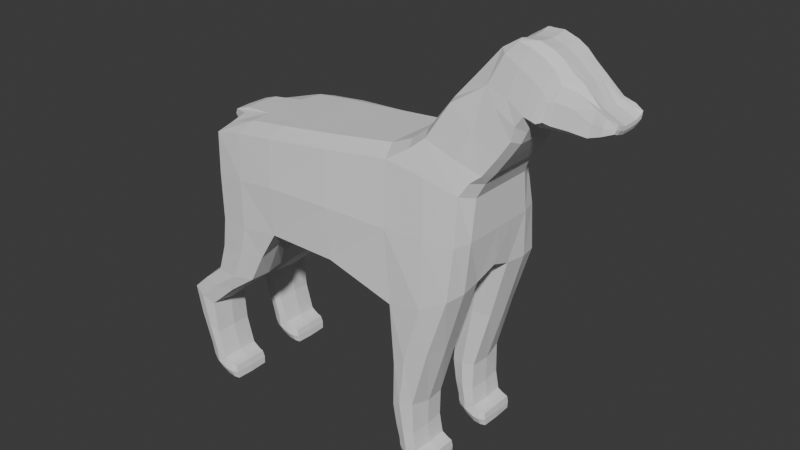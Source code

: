 # Source: dog2.blend  (saved by Blender 4.4.32; exported with 4.5.12 LTS)
import bpy
from mathutils import Matrix  # noqa: F401  (used for matrix-valued properties, if any)

bpy.ops.wm.read_factory_settings(use_empty=True)
scene = bpy.context.scene
scene.name = 'Scene'

# ---- collections
col_collection = bpy.data.collections.new('Collection'); scene.collection.children.link(col_collection)

# ---- world
world_world = bpy.data.worlds.new('World'); scene.world = world_world
world_world.use_nodes = True; world_world.node_tree.nodes.clear()
_N = world_world.node_tree.nodes; _L = world_world.node_tree.links
n0 = _N.new('ShaderNodeOutputWorld'); n0.name = 'World Output'; n0.location = (300, 300)
n1 = _N.new('ShaderNodeBackground'); n1.name = 'Background'; n1.location = (10, 300)
n1.inputs[0].default_value = (0.05088, 0.05088, 0.05088, 1.0)
_L.new(n1.outputs[0], n0.inputs[0])
n0.is_active_output = True
world_world.color = (0.05088, 0.05088, 0.05088)
world_world.sun_shadow_jitter_overblur = 0.0

# ---- meshes
me_plane = bpy.data.meshes.new('Plane')
me_plane.from_pydata([(1.258, 0.1201, 0.8866), (1.258, -0.1262, 0.8866), (0.6616, 0.1201, 1.077), (0.6616, -0.1262, 1.077), (0.716, 0.3542, 1.048), (1.218, 0.3504, 0.8978), (0.716, -0.3602, 1.048), (1.218, -0.3565, 0.8978), (0.9308, -0.2296, -1.703), (0.9308, 0.2316, -1.703), (1.967, 0.06586, 1.49), (1.967, -0.07754, 1.49), (1.753, -0.08353, 1.717), (1.753, 0.07351, 1.718), (0.6626, -0.2296, -1.606), (0.6626, 0.2316, -1.606), (0.8209, 0.2231, -1.703), (0.8209, -0.221, -1.703), (1.14, 0.15, 0.6875), (1.14, -0.1529, 0.6875), (1.928, -0.07901, 1.283), (1.928, 0.06743, 1.283), (-0.9794, -0.2215, -0.6192), (-0.9794, 0.2226, -0.6192), (-0.6917, 0.1915, 0.08572), (-0.6917, -0.2012, 0.08572), (2.107, -0.07694, 1.356), (2.107, 0.06518, 1.356), (2.121, 0.06485, 1.418), (2.121, -0.07661, 1.418), (-1.38, 0.2175, -0.6583), (-1.38, -0.2163, -0.6583), (0.6528, 0.2231, -1.497), (0.6528, -0.221, -1.497), (1.61, -0.08643, 1.827), (1.61, 0.07704, 1.827), (-1.26, -0.2296, -1.777), (-1.26, 0.2316, -1.777), (-1.28, 0.2316, -1.655), (-1.28, -0.2296, -1.655), (0.7959, -0.221, -1.151), (0.7959, 0.2231, -1.151), (1.097, 0.1951, -0.05803), (1.097, -0.1928, -0.05803), (0.5712, -0.1918, -0.04991), (0.5712, 0.2009, -0.04991), (0.59, 0.2234, -1.175), (0.59, -0.2207, -1.175), (1.357, -0.09181, 1.854), (1.357, 0.08333, 1.854), (1.048, 0.09646, 1.587), (1.048, -0.1042, 1.586), (-1.314, -0.2215, 0.6948), (-1.314, 0.2226, 0.6948), (-1.3, 0.1912, 0.08157), (-1.3, -0.2015, 0.08157), (-1.54, -0.2296, -1.695), (-1.54, 0.2316, -1.695), (-1.377, 0.2231, -1.77), (-1.377, -0.221, -1.77), (1.438, -0.1135, 1.154), (1.438, 0.106, 1.154), (1.513, 0.105, 1.296), (1.513, -0.1127, 1.296), (0.3653, -0.1529, 0.9079), (0.3653, 0.15, 0.9079), (-0.6868, 0.1942, 0.7895), (-0.6868, -0.1925, 0.7895), (-1.405, -0.2159, -1.61), (-1.405, 0.2179, -1.61), (-1.5, 0.2145, -1.067), (-1.5, -0.2125, -1.067), (1.584, -0.1121, 1.284), (1.584, 0.1044, 1.284), (1.679, 0.08967, 1.283), (1.679, -0.09893, 1.282), (-1.732, -0.221, -0.9761), (-1.732, 0.2231, -0.9761), (-1.576, 0.2179, -1.508), (-1.576, -0.2159, -1.508), (0.924, -0.2296, -1.586), (0.924, 0.2316, -1.586), (0.8198, 0.2179, -1.553), (0.8198, -0.2159, -1.553), (0.9308, 0.5557, -1.703), (0.924, 0.5557, -1.586), (0.8209, 0.5643, -1.703), (0.6626, 0.5557, -1.606), (0.8198, 0.5694, -1.553), (0.6528, 0.5643, -1.497), (0.783, 0.5694, -1.113), (0.5877, 0.5643, -1.196), (1.683, 0.264, 1.368), (1.72, 0.2106, 1.641), (1.961, 0.1699, 1.513), (1.931, 0.2051, 1.344), (2.105, 0.1633, 1.39), (2.12, 0.1495, 1.454), (1.593, 0.3017, 1.371), (1.583, 0.1996, 1.781), (1.497, 0.3012, 1.396), (1.362, 0.1912, 1.86), (1.413, 0.3069, 1.193), (1.165, 0.2589, 1.525), (1.076, 0.4319, 0.7217), (1.083, 0.5551, -0.0831), (-1.26, 0.5557, -1.777), (-1.28, 0.5557, -1.655), (-1.54, 0.5557, -1.695), (-1.377, 0.5643, -1.77), (-1.576, 0.5694, -1.508), (-1.405, 0.5694, -1.61), (-1.732, 0.5643, -0.9761), (-1.5, 0.5729, -1.067), (-1.378, 0.5694, -0.6731), (-0.9772, 0.5643, -0.6378), (-1.276, 0.5557, 0.639), (-1.267, 0.5638, -0.1511), (0.4227, 0.4438, 0.8357), (-0.6845, 0.5551, 0.7295), (0.5556, 0.5669, -0.2861), (-0.6688, 0.569, -0.1068), (0.9308, -0.5537, -1.703), (0.924, -0.5537, -1.586), (0.8209, -0.5623, -1.703), (0.6626, -0.5537, -1.606), (0.8198, -0.5674, -1.553), (0.6528, -0.5623, -1.497), (0.783, -0.5674, -1.113), (0.5877, -0.5623, -1.196), (1.683, -0.2736, 1.364), (1.72, -0.2213, 1.638), (1.967, -0.1838, 1.521), (1.933, -0.2226, 1.33), (2.104, -0.1803, 1.388), (2.119, -0.1668, 1.452), (1.593, -0.3099, 1.367), (1.583, -0.2103, 1.778), (1.497, -0.3095, 1.393), (1.362, -0.2014, 1.857), (1.413, -0.3146, 1.192), (1.165, -0.2676, 1.522), (1.076, -0.4351, 0.7217), (1.083, -0.5534, -0.0831), (-1.26, -0.5537, -1.777), (-1.28, -0.5537, -1.655), (-1.54, -0.5537, -1.695), (-1.377, -0.5623, -1.77), (-1.576, -0.5674, -1.508), (-1.405, -0.5674, -1.61), (-1.732, -0.5623, -0.9761), (-1.5, -0.5708, -1.067), (-1.378, -0.5674, -0.6731), (-0.9772, -0.5623, -0.6378), (-1.276, -0.5537, 0.639), (-1.267, -0.5628, -0.1511), (0.4227, -0.4465, 0.8357), (-0.6845, -0.5534, 0.7295), (0.5556, -0.5647, -0.2861), (-0.6688, -0.5678, -0.1068), (-0.6655, -0.5835, 0.3218), (-0.05798, -0.5579, -0.1206), (0.4672, -0.5246, 0.3126), (-0.1417, -0.5019, 0.7773), (-1.276, -0.5625, 0.2681), (-1.025, -0.5623, 0.6895), (-1.005, -0.588, -0.1394), (-1.181, -0.588, -0.6699), (-1.303, -0.5625, -0.4211), (-0.8415, -0.5625, -0.3805), (-1.626, -0.588, -1.022), (-1.577, -0.5674, -0.8318), (-1.24, -0.5674, -0.8319), (-1.49, -0.588, -1.547), (-1.667, -0.5674, -1.231), (-1.473, -0.5674, -1.37), (-1.464, -0.5623, -1.733), (-1.554, -0.5623, -1.632), (-1.388, -0.588, -1.705), (-1.267, -0.5623, -1.716), (-1.311, -0.5623, -1.777), (-1.332, -0.5623, -1.649), (1.096, -0.4975, 0.3411), (0.8513, -0.5809, -0.2219), (0.7695, -0.4508, 0.79), (1.679, -0.1949, 1.309), (1.318, -0.3328, 1.043), (0.5994, -0.4011, 0.951), (2.115, -0.1721, 1.42), (2.026, -0.2143, 1.36), (0.6691, -0.588, -1.141), (0.5984, -0.5673, -0.8038), (0.9242, -0.5674, -0.5861), (0.7321, -0.588, -1.523), (0.6197, -0.5623, -1.374), (0.7919, -0.5623, -1.383), (0.736, -0.5623, -1.654), (0.6584, -0.5623, -1.559), (0.821, -0.588, -1.638), (0.9298, -0.5623, -1.645), (0.8831, -0.5623, -1.708), (0.8795, -0.5623, -1.58), (-0.6655, 0.5854, 0.3218), (-0.05798, 0.5596, -0.1206), (0.4672, 0.5243, 0.3126), (-0.1417, 0.5016, 0.7773), (-1.276, 0.564, 0.2681), (-1.025, 0.5643, 0.6895), (-1.005, 0.59, -0.1394), (-1.181, 0.59, -0.6699), (-1.303, 0.564, -0.4211), (-0.8415, 0.564, -0.3805), (-1.626, 0.59, -1.022), (-1.577, 0.5694, -0.8318), (-1.24, 0.5694, -0.8319), (-1.49, 0.59, -1.547), (-1.667, 0.5694, -1.231), (-1.473, 0.5694, -1.37), (-1.464, 0.5643, -1.733), (-1.554, 0.5643, -1.632), (-1.388, 0.59, -1.705), (-1.267, 0.5643, -1.716), (-1.311, 0.5643, -1.777), (-1.332, 0.5643, -1.649), (1.096, 0.497, 0.3411), (0.8513, 0.5826, -0.2219), (0.7695, 0.4477, 0.79), (1.318, 0.3259, 1.044), (0.5994, 0.3966, 0.951), (1.437, 0.3045, 1.309), (1.557, 0.3023, 1.383), (1.804, 0.2336, 1.353), (1.636, 0.2841, 1.387), (0.6691, 0.59, -1.141), (0.5984, 0.5696, -0.8038), (0.9242, 0.5694, -0.5861), (0.7321, 0.59, -1.523), (0.6197, 0.5643, -1.374), (0.7919, 0.5643, -1.383), (0.736, 0.5643, -1.654), (0.6584, 0.5643, -1.559), (0.821, 0.59, -1.638), (0.9298, 0.5643, -1.645), (0.8831, 0.5643, -1.708), (0.8795, 0.5643, -1.58), (0.8301, 0.3937, -1.544), (0.9261, -0.3917, -1.583), (-1.591, 0.3937, -1.523), (-1.749, -0.3917, -0.9687), (1.679, 0.1855, 1.311), (-1.476, 0.3937, -1.071), (-1.396, -0.3917, -1.599), (-0.6868, 0.3875, 0.7895), (0.3653, -0.3044, 0.9079), (1.513, 0.214, 1.323), (1.438, -0.2232, 1.156), (-1.375, 0.3937, -1.779), (-1.543, -0.3917, -1.697), (-1.32, 0.3905, -0.05145), (-1.291, -0.3919, 0.6667), (0.5747, 0.3938, -1.189), (0.5135, -0.3897, -0.1926), (1.12, 0.3875, -0.06693), (0.8101, -0.3917, -1.149), (-1.278, 0.3937, -1.652), (-1.256, -0.3917, -1.78), (0.6411, 0.3937, -1.492), (-1.4, 0.3934, -0.6417), (2.107, -0.1457, 1.373), (-0.6331, 0.3907, -0.04109), (-0.9487, -0.3919, -0.6272), (1.932, -0.1538, 1.306), (1.14, 0.3015, 0.6875), (0.8209, 0.3937, -1.713), (0.6587, -0.3917, -1.605), (0.9336, -0.3917, -1.706), (0.8301, -0.3917, -1.544), (0.9261, 0.3937, -1.583), (-1.591, -0.3917, -1.523), (-1.749, 0.3937, -0.9687), (1.679, -0.004621, 1.278), (1.584, 0.2141, 1.313), (1.584, -0.003857, 1.28), (-1.476, -0.3917, -1.071), (-1.396, 0.3937, -1.599), (-0.6868, -0.3858, 0.7895), (-0.6868, 0.0008395, 0.7895), (0.3653, 0.3015, 0.9079), (0.3653, -0.001463, 0.9079), (1.513, -0.003806, 1.292), (1.438, 0.2157, 1.156), (1.438, -0.003758, 1.154), (-1.375, -0.3917, -1.779), (-1.543, 0.3937, -1.697), (-1.32, -0.3948, -0.05145), (-1.291, -0.005802, 0.1494), (-1.291, 0.3934, 0.6667), (0.5747, -0.3915, -1.189), (0.5135, 0.3956, -0.1926), (0.565, 0.004837, 0.03432), (1.12, -0.3858, -0.06693), (1.109, 0.001164, 0.01371), (0.8101, 0.3937, -1.149), (-1.278, -0.3917, -1.652), (-1.256, 0.3937, -1.78), (0.6411, -0.3917, -1.492), (-1.4, -0.3919, -0.6417), (2.122, -0.139, 1.435), (2.121, -0.005866, 1.417), (2.107, -0.005869, 1.354), (-0.6331, -0.3947, -0.04109), (-0.6733, -0.005477, 0.1397), (-0.9487, 0.3934, -0.6272), (1.928, -0.005788, 1.28), (1.14, -0.3044, 0.6875), (1.14, -0.001463, 0.6875), (0.8209, -0.3917, -1.713), (0.6587, 0.3937, -1.605), (0.9336, 0.3937, -1.706), (-0.05141, -0.1964, 0.07205), (-0.05141, 0.1963, 0.07205), (0.8831, -0.221, -1.708), (0.8831, 0.2231, -1.708), (1.192, -0.1385, 0.8029), (1.192, 0.1339, 0.8029), (0.9298, -0.221, -1.645), (0.9298, 0.2231, -1.645), (-1.24, -0.2159, -0.8319), (-1.24, 0.2179, -0.8319), (1.801, -0.08853, 1.28), (1.801, 0.07806, 1.28), (-1.577, -0.2159, -0.8318), (-1.577, 0.2179, -0.8318), (0.6584, -0.221, -1.559), (0.6584, 0.2231, -1.559), (0.736, -0.221, -1.654), (0.736, 0.2231, -1.654), (1.138, -0.1736, 0.3433), (1.138, 0.173, 0.3433), (2.024, -0.07698, 1.322), (-0.8561, -0.2244, -0.2574), (-0.8561, 0.2196, -0.2574), (0.7919, -0.221, -1.383), (0.7919, 0.2231, -1.383), (-1.332, -0.221, -1.649), (-1.332, 0.2231, -1.649), (2.121, -0.07678, 1.387), (2.121, 0.06501, 1.387), (-1.318, -0.2244, -0.2981), (-1.318, 0.2196, -0.2981), (0.6197, -0.221, -1.374), (0.6197, 0.2231, -1.374), (-1.311, -0.221, -1.777), (-1.311, 0.2231, -1.777), (-1.267, -0.221, -1.716), (-1.267, 0.2231, -1.716), (1.548, -0.1128, 1.295), (1.548, 0.1052, 1.295), (0.9397, -0.2209, -0.62), (0.9397, 0.2232, -0.62), (-1.064, -0.1953, 0.7472), (-1.064, 0.1973, 0.7472), (0.6159, -0.2189, -0.6184), (0.6159, 0.2252, -0.6184), (-1.554, -0.221, -1.632), (-1.554, 0.2231, -1.632), (-1.351, -0.1988, 0.5209), (-1.351, 0.1939, 0.5209), (-1.464, -0.221, -1.733), (-1.464, 0.2231, -1.733), (1.479, -0.1127, 1.235), (1.479, 0.105, 1.235), (-0.148, -0.1736, 0.8465), (-0.148, 0.173, 0.8465), (-1.473, -0.2159, -1.37), (-1.473, 0.2179, -1.37), (1.625, -0.1062, 1.283), (1.625, 0.09782, 1.283), (-1.667, -0.2159, -1.231), (-1.667, 0.2179, -1.231), (0.8795, -0.221, -1.58), (0.8795, 0.2231, -1.58), (0.8678, -0.1673, -0.08488), (0.8678, 0.1739, -0.08488), (0.821, -0.1953, -1.638), (0.821, 0.1973, -1.638), (0.7321, -0.1953, -1.523), (-1.183, 0.197, -0.655), (0.6929, -0.1952, -1.163), (-1.034, 0.1648, 0.06523), (0.6929, 0.1975, -1.163), (0.7321, 0.1973, -1.523), (-1.434, 0.1973, -0.85), (-1.388, 0.1973, -1.705), (-1.49, 0.1973, -1.547), (-1.559, 0.1973, -1.304), (-1.626, 0.1973, -1.022), (-1.034, -0.1764, 0.06523), (-1.434, -0.1953, -0.85), (-1.183, -0.1957, -0.655), (-1.49, -0.1953, -1.547), (-1.388, -0.1953, -1.705), (-1.626, -0.1953, -1.022), (-1.559, -0.1953, -1.304), (1.135, -0.3924, 0.8286), (1.659, 0.2031, 1.73), (1.135, 0.3876, 0.8286), (0.5371, -0.1385, 0.9771), (0.5371, 0.1339, 0.9771), (1.35, -0.119, 1.021), (1.35, 0.1121, 1.021), (1.258, -0.003019, 0.8866), (1.258, -0.2493, 0.8866), (0.6616, -0.003019, 1.077), (0.6616, -0.2473, 1.078), (0.6616, 0.2412, 1.079), (1.258, 0.2433, 0.8866), (0.986, 0.3687, 0.9625), (0.986, -0.3746, 0.9624), (-1.434, -0.588, -0.85), (-1.559, -0.588, -1.304), (0.7139, -0.588, -0.7267), (-1.434, 0.59, -0.85), (-1.559, 0.59, -1.304), (1.697, -0.2613, 1.531), (0.7139, 0.59, -0.7267), (0.8812, 0.4064, 0.8887), (0.8812, -0.411, 0.8887), (2.049, -0.1888, 1.481), (1.95, -0.2079, 1.425), (1.345, -0.289, 1.483), (1.357, 0.1522, 1.87), (1.557, -0.3105, 1.379), (1.529, -0.2597, 1.635), (1.27, -0.3062, 1.394), (1.274, -0.2263, 1.758), (1.513, -0.2218, 1.321), (1.653, 0.2603, 1.519), (0.8604, -0.1169, 1.341), (0.8924, 0.3, 1.344), (1.048, -0.00372, 1.58), (1.345, 0.2801, 1.486), (1.274, 0.2164, 1.761), (1.837, 0.1821, 1.606), (2.049, 0.176, 1.483), (2.115, 0.1581, 1.423), (1.467, 0.1963, 1.836), (1.529, 0.2497, 1.639), (1.061, 0.1855, 1.59), (0.8604, 0.11, 1.341), (1.697, 0.251, 1.535), (1.061, -0.1939, 1.589), (1.749, -0.1526, 1.721), (1.467, -0.2069, 1.833), (1.211, 0.08903, 1.767), (1.498, -0.08846, 1.865), (1.968, 0.1199, 1.509), (1.211, -0.09716, 1.766), (1.357, -0.004014, 1.847), (1.749, 0.1419, 1.723), (0.8924, -0.3078, 1.343), (1.584, -0.222, 1.311), (1.684, 0.07589, 1.78), (1.848, -0.07893, 1.637), (1.653, -0.27, 1.515), (2.05, -0.07626, 1.452), (1.946, 0.1958, 1.43), (1.357, -0.1617, 1.868), (1.607, 0.1434, 1.836), (1.636, -0.2931, 1.383), (1.437, -0.3126, 1.307), (1.61, -0.004506, 1.82), (1.607, -0.1537, 1.834), (1.659, -0.2137, 1.726), (1.837, -0.1937, 1.603), (1.968, -0.1322, 1.508), (1.848, 0.06815, 1.637), (2.05, 0.06447, 1.453), (1.27, 0.2977, 1.396), (1.498, 0.0795, 1.866), (1.804, -0.2443, 1.35), (2.024, 0.06521, 1.322), (1.928, 0.1424, 1.305), (1.753, -0.004858, 1.71), (2.107, 0.1337, 1.374), (1.967, -0.005826, 1.489), (1.684, -0.08553, 1.779), (2.122, 0.1268, 1.436), (2.026, 0.2022, 1.362), (2.024, -0.005879, 1.32), (1.402, -0.2514, 1.704), (2.037, 0.1947, 1.424), (-1.088, 0.1937, -0.2685), (-1.323, 0.3918, 0.3493), (1.105, 0.327, 1.195), (1.61, -0.2656, 1.583), (1.824, -0.2302, 1.504), (-1.323, -0.3935, 0.3493), (-1.475, 0.59, -1.669), (1.402, 0.2413, 1.708), (0.7784, -0.1941, -0.6139), (1.847, 0.1312, 1.647), (0.8813, -0.1953, -1.644), (-0.814, 0.3918, -0.3159), (0.7058, -0.1953, -1.379), (-1.346, 0.3918, -0.3626), (-1.321, -0.1953, -1.713), (-1.475, -0.588, -1.669), (-1.071, -0.588, -0.4101), (-0.05154, -0.3922, -0.05887), (-1.321, -0.588, -1.713), (0.8813, 0.59, -1.644), (0.736, -0.1953, -1.599), (0.7058, 0.1973, -1.379), (1.192, -0.2748, 0.8029), (0.8214, 0.5197, 0.3262), (-1.321, 0.59, -1.713), (-1.475, -0.1953, -1.669), (0.8214, -0.5202, 0.3262), (-1.01, 0.59, 0.291), (-0.09987, 0.5548, 0.3185), (1.479, 0.2139, 1.25), (2.121, -0.005867, 1.386), (1.211, -0.003864, 1.759), (-1.01, -0.588, 0.291), (0.6067, -0.3917, -1.374), (0.8048, -0.3917, -1.384), (1.105, -0.3344, 1.194), (-1.334, 0.3937, -1.639), (-1.071, 0.59, -0.4101), (1.548, -0.2228, 1.322), (1.625, 0.2014, 1.312), (1.219, 0.1653, 1.781), (-1.033, 0.001005, 0.7514), (0.8792, -0.3917, -1.571), (0.8048, 0.3937, -1.384), (-1.346, -0.3935, -0.3626), (0.8833, 0.3937, -1.718), (1.625, -0.2099, 1.31), (-0.814, -0.3935, -0.3159), (1.192, -0.0023, 0.8029), (1.548, -0.003806, 1.291), (-1.46, 0.3937, -1.349), (-1.027, 0.3937, 0.7496), (-1.463, -0.3917, -1.743), (-0.05139, -0.0001575, 0.09178), (-0.148, 0.3464, 0.8465), (0.736, -0.3917, -1.663), (1.138, -0.3469, 0.3433), (1.824, 0.2188, 1.507), (-0.09987, -0.5541, 0.3185), (-0.05154, 0.3931, -0.05887), (0.5371, -0.0023, 0.9771), (0.8812, 0.003485, -0.00515), (1.479, -0.2216, 1.249), (-0.148, -0.3469, 0.8465), (-0.148, -0.000261, 0.8465), (-1.566, 0.3937, -1.627), (-1.46, -0.3917, -1.349), (0.8792, 0.3937, -1.571), (-1.684, 0.3937, -1.25), (1.219, -0.1743, 1.779), (0.736, 0.3937, -1.663), (0.964, 0.3937, -0.6209), (1.138, 0.3464, 0.3433), (0.8813, -0.588, -1.644), (-1.224, 0.3937, -0.8518), (2.037, -0.2072, 1.422), (-1.027, -0.3917, 0.7496), (-1.463, 0.3937, -1.743), (-1.334, -0.3917, -1.639), (1.548, 0.215, 1.324), (0.736, -0.588, -1.599), (0.964, -0.3917, -0.6209), (0.6067, 0.3937, -1.374), (-1.309, -0.3917, -1.787), (0.9372, 0.3937, -1.645), (-1.259, 0.3937, -1.716), (-1.259, -0.3917, -1.716), (-1.684, -0.3917, -1.25), (0.5842, 0.3949, -0.6868), (-1.583, 0.3937, -0.805), (0.5842, -0.3904, -0.6868), (0.8604, -0.003439, 1.339), (0.6467, 0.3937, -1.553), (1.625, -0.004197, 1.279), (1.35, 0.2276, 1.021), (1.138, -0.000261, 0.3433), (2.024, -0.1489, 1.338), (0.6467, -0.3917, -1.553), (-1.309, 0.3937, -1.787), (-1.026, -0.006279, 0.1155), (-1.566, -0.3917, -1.627), (1.61, 0.2558, 1.587), (0.736, 0.59, -1.599), (0.7058, -0.588, -1.379), (0.736, 0.1973, -1.599), (0.8813, 0.1973, -1.644), (-1.088, -0.199, -0.2685), (1.35, -0.2345, 1.021), (0.5371, 0.2702, 0.9771), (-1.475, 0.1973, -1.669), (-1.357, -0.003114, 0.5222), (1.682, 0.1431, 1.789), (0.7784, 0.1986, -0.6139), (-1.321, 0.1973, -1.713), (0.5371, -0.2748, 0.9771), (1.192, 0.2702, 0.8029), (0.7058, 0.59, -1.379), (0.8604, 0.2115, 1.354), (1.848, -0.005265, 1.63), (1.847, -0.1425, 1.646), (0.8833, -0.3917, -1.718), (2.122, 0.13, 1.405), (1.801, -0.00523, 1.276), (1.801, 0.1632, 1.305), (2.05, 0.1223, 1.47), (2.05, -0.005873, 1.451), (1.684, -0.004648, 1.772), (1.682, -0.1535, 1.787), (-1.224, -0.3917, -0.8518), (1.498, -0.00426, 1.858), (-1.583, -0.3917, -0.805), (1.494, 0.1461, 1.876), (0.8604, -0.2189, 1.353), (2.05, -0.1346, 1.469), (2.024, 0.137, 1.339), (1.35, -0.003439, 1.021), (2.122, -0.1421, 1.404), (1.801, -0.1738, 1.304), (0.9372, -0.3917, -1.645), (1.494, -0.1561, 1.875), (1.479, -0.003806, 1.233), (-1.485, 0.0005282, 0.6717), (-1.463, -0.1701, 0.6774), (-1.485, -0.164, 0.6278), (-1.485, 0.16, 0.6278), (-1.463, 0.1711, 0.6774), (-1.336, -0.161, 0.7206), (-1.336, 0.1631, 0.7206), (-1.345, 0.001005, 0.722), (-1.495, -0.00216, 0.628)], [], [(632, 370, 63, 289), (631, 453, 139, 467), (630, 199, 123, 246), (629, 480, 133, 271), (628, 188, 135, 307), (627, 411, 1, 409), (626, 481, 27, 484), (625, 428, 132, 475), (624, 451, 141, 460), (623, 479, 49, 431), (622, 171, 150, 248), (621, 455, 48, 458), (620, 172, 153, 270), (619, 473, 137, 472), (618, 486, 34, 471), (617, 465, 11, 485), (616, 477, 10, 456), (615, 330, 21, 482), (614, 329, 20, 313), (613, 347, 28, 487), (612, 200, 122, 275), (611, 474, 131, 452), (610, 485, 11, 463), (609, 449, 2, 415), (6, 418, 427), (104, 406, 426), (608, 238, 90, 233), (607, 272, 18, 324), (606, 414, 6, 187), (605, 345, 38, 355), (604, 383, 42, 359), (603, 462, 35, 468), (533, 360, 638, 640), (601, 369, 57, 365), (600, 408, 65, 287), (599, 186, 140, 255), (598, 399, 22, 340), (597, 322, 16, 385), (596, 336, 15, 334), (595, 190, 128, 195), (594, 241, 88, 236), (593, 405, 99, 447), (592, 278, 148, 177), (591, 295, 55, 397), (590, 256, 58, 353), (589, 197, 125, 274), (588, 189, 134, 268), (587, 301, 43, 337), (586, 416, 0, 410), (585, 376, 75, 280), (584, 334, 15, 317), (583, 438, 3, 413), (582, 261, 158, 191), (581, 332, 77, 279), (580, 363, 46, 260), (579, 174, 148, 278), (578, 179, 145, 303), (577, 355, 38, 264), (576, 326, 81, 277), (575, 180, 144, 265), (574, 260, 46, 351), (573, 192, 143, 300), (572, 193, 126, 198), (571, 254, 62, 357), (570, 303, 145, 181), (569, 369, 58, 256), (568, 165, 154, 259), (567, 429, 132, 428), (566, 328, 23, 312), (565, 201, 123, 199), (564, 262, 42, 338), (563, 359, 42, 262), (562, 317, 15, 336), (561, 435, 141, 451), (560, 379, 78, 247), (559, 381, 82, 245), (558, 175, 151, 283), (557, 247, 78, 365), (556, 372, 67, 286), (555, 253, 156, 163), (554, 470, 138, 436), (553, 299, 44, 382), (552, 407, 64, 288), (551, 320, 45, 298), (550, 161, 159, 160), (549, 450, 92, 231), (548, 182, 142, 314), (547, 274, 125, 196), (546, 373, 66, 252), (545, 319, 44, 299), (544, 176, 147, 292), (543, 252, 66, 361), (542, 375, 70, 250), (541, 289, 63, 356), (540, 315, 19, 323), (539, 169, 159, 310), (538, 469, 130, 185), (537, 273, 16, 322), (536, 294, 155, 168), (535, 343, 41, 302), (534, 201, 126, 276), (533, 286, 67, 360), (532, 431, 49, 454), (531, 377, 74, 249), (530, 432, 136, 461), (529, 208, 117, 210), (528, 264, 38, 345), (527, 460, 141, 434), (526, 195, 128, 263), (525, 297, 129, 194), (524, 160, 159, 166), (523, 457, 51, 440), (522, 346, 29, 308), (521, 371, 62, 254), (71, 398, 402), (71, 327, 398), (76, 378, 402), (79, 400, 403), (131, 424, 464), (104, 426, 226), (6, 427, 187), (520, 202, 121, 203), (519, 208, 121, 202), (518, 162, 156, 184), (151, 170, 419), (151, 175, 420), (517, 364, 56, 368), (516, 220, 109, 222), (515, 226, 118, 204), (514, 404, 7, 412), (128, 190, 421), (513, 391, 32, 351), (512, 333, 14, 335), (511, 241, 86, 243), (510, 181, 145, 179), (509, 310, 159, 161), (508, 169, 153, 167), (114, 213, 422), (113, 212, 423), (507, 173, 149, 178), (506, 354, 39, 344), (505, 349, 30, 267), (120, 234, 425), (504, 342, 40, 388), (503, 312, 23, 341), (502, 384, 17, 321), (501, 476, 13, 459), (78, 379, 395), (70, 375, 395), (500, 382, 44, 362), (77, 332, 396), (499, 447, 99, 446), (23, 328, 387), (98, 232, 437), (498, 220, 111, 215), (497, 259, 154, 164), (103, 478, 441), (496, 474, 132, 429), (495, 432, 138, 433), (494, 417, 5, 227), (493, 367, 54, 258), (492, 349, 54, 389), (491, 444, 94, 466), (114, 422, 209), (113, 423, 217), (490, 430, 141, 435), (128, 421, 192), (120, 425, 225), (141, 430, 434), (151, 420, 170), (151, 419, 172), (489, 339, 26, 309), (481, 489, 309, 27), (21, 313, 489, 481), (313, 20, 339, 489), (172, 167, 153), (172, 419, 167), (419, 152, 167), (170, 174, 150), (170, 420, 174), (420, 148, 174), (434, 470, 140), (434, 430, 470), (430, 138, 470), (225, 235, 105), (225, 425, 235), (425, 90, 235), (192, 183, 143), (192, 421, 183), (421, 158, 183), (453, 490, 435, 139), (137, 433, 490, 453), (433, 138, 430, 490), (217, 215, 111), (217, 423, 215), (423, 110, 215), (209, 214, 115), (209, 422, 214), (422, 113, 214), (488, 491, 466, 95), (96, 445, 491, 488), (445, 97, 444, 491), (341, 492, 389, 24), (23, 387, 492, 341), (387, 30, 349, 492), (206, 493, 258, 117), (116, 296, 493, 206), (296, 53, 367, 493), (478, 494, 227, 102), (103, 439, 494, 478), (439, 4, 417, 494), (473, 495, 433, 137), (131, 464, 495, 473), (464, 136, 432, 495), (480, 496, 429, 133), (130, 424, 496, 480), (424, 131, 474, 496), (441, 229, 100), (441, 478, 229), (478, 102, 229), (294, 497, 164, 155), (55, 366, 497, 294), (366, 52, 259, 497), (219, 498, 215, 110), (108, 218, 498, 219), (218, 109, 220, 498), (437, 450, 93), (437, 232, 450), (232, 92, 450), (387, 392, 30), (387, 328, 392), (328, 70, 392), (442, 499, 446, 101), (103, 441, 499, 442), (441, 100, 447, 499), (396, 392, 70), (396, 332, 392), (332, 30, 392), (388, 500, 362, 47), (40, 358, 500, 388), (358, 43, 382, 500), (395, 394, 78), (395, 375, 394), (375, 69, 394), (395, 396, 70), (395, 379, 396), (379, 77, 396), (443, 501, 459, 93), (94, 456, 501, 443), (456, 10, 476, 501), (325, 502, 321, 8), (80, 380, 502, 325), (380, 83, 384, 502), (269, 503, 341, 24), (121, 211, 503, 269), (211, 115, 312, 503), (350, 504, 388, 47), (33, 386, 504, 350), (386, 83, 342, 504), (425, 233, 90), (425, 234, 233), (234, 91, 233), (210, 505, 267, 114), (117, 258, 505, 210), (258, 54, 349, 505), (401, 506, 344, 68), (59, 352, 506, 401), (352, 36, 354, 506), (176, 507, 178, 147), (146, 177, 507, 176), (177, 148, 173, 507), (423, 216, 110), (423, 212, 216), (212, 112, 216), (422, 212, 113), (422, 213, 212), (213, 112, 212), (168, 508, 167, 152), (155, 166, 508, 168), (166, 159, 169, 508), (261, 509, 161, 158), (44, 319, 509, 261), (319, 25, 310, 509), (180, 510, 179, 144), (147, 178, 510, 180), (178, 149, 181, 510), (242, 511, 243, 84), (85, 244, 511, 242), (244, 88, 241, 511), (384, 512, 335, 17), (83, 386, 512, 384), (386, 33, 333, 512), (390, 513, 351, 46), (41, 343, 513, 390), (343, 82, 391, 513), (421, 191, 158), (421, 190, 191), (190, 129, 191), (323, 514, 412, 1), (19, 314, 514, 323), (314, 142, 404, 514), (225, 515, 204, 120), (105, 224, 515, 225), (224, 104, 226, 515), (221, 516, 222, 106), (107, 223, 516, 221), (223, 111, 220, 516), (401, 517, 368, 59), (68, 400, 517, 401), (400, 79, 364, 517), (420, 173, 148), (420, 175, 173), (175, 149, 173), (419, 171, 152), (419, 170, 171), (170, 150, 171), (182, 518, 184, 142), (143, 183, 518, 182), (183, 158, 162, 518), (207, 519, 202, 119), (116, 206, 519, 207), (206, 117, 208, 519), (204, 520, 203, 120), (118, 205, 520, 204), (205, 119, 202, 520), (187, 184, 156), (187, 427, 184), (427, 142, 184), (226, 228, 118), (226, 426, 228), (426, 4, 228), (464, 469, 136), (464, 424, 469), (424, 130, 469), (403, 374, 71), (403, 400, 374), (400, 68, 374), (402, 403, 71), (402, 378, 403), (378, 79, 403), (398, 399, 31), (398, 327, 399), (327, 22, 399), (402, 331, 76), (402, 398, 331), (398, 31, 331), (229, 521, 254, 100), (102, 290, 521, 229), (290, 61, 371, 521), (347, 522, 308, 28), (27, 309, 522, 347), (309, 26, 346, 522), (454, 523, 440, 50), (49, 458, 523, 454), (458, 48, 457, 523), (164, 524, 166, 155), (154, 165, 524, 164), (165, 157, 160, 524), (305, 525, 194, 127), (33, 350, 525, 305), (350, 47, 297, 525), (342, 526, 263, 40), (83, 276, 526, 342), (276, 126, 195, 526), (186, 527, 434, 140), (7, 418, 527, 186), (418, 6, 460, 527), (284, 528, 345, 69), (111, 223, 528, 284), (223, 107, 264, 528), (209, 529, 210, 114), (115, 211, 529, 209), (211, 121, 208, 529), (356, 530, 461, 72), (63, 436, 530, 356), (436, 138, 432, 530), (232, 531, 249, 92), (98, 281, 531, 232), (281, 73, 377, 531), (448, 532, 454, 50), (103, 442, 532, 448), (442, 101, 431, 532), (360, 52, 634, 638), (602, 367, 636, 641), (361, 66, 286, 533), (380, 534, 276, 83), (80, 246, 534, 380), (246, 123, 201, 534), (238, 535, 302, 90), (88, 245, 535, 238), (245, 82, 343, 535), (306, 536, 168, 152), (31, 348, 536, 306), (348, 55, 294, 536), (318, 537, 322, 9), (84, 243, 537, 318), (243, 86, 273, 537), (376, 538, 185, 75), (72, 461, 538, 376), (461, 136, 469, 538), (340, 539, 310, 25), (22, 270, 539, 340), (270, 153, 169, 539), (411, 540, 323, 1), (0, 324, 540, 411), (324, 18, 315, 540), (282, 541, 356, 72), (73, 357, 541, 282), (357, 62, 289, 541), (217, 542, 250, 113), (111, 284, 542, 217), (284, 69, 375, 542), (296, 543, 361, 53), (116, 207, 543, 296), (207, 119, 252, 543), (368, 544, 292, 59), (56, 257, 544, 368), (257, 146, 176, 544), (320, 545, 299, 45), (24, 311, 545, 320), (311, 25, 319, 545), (205, 546, 252, 119), (118, 287, 546, 205), (287, 65, 373, 546), (316, 547, 196, 124), (17, 335, 547, 316), (335, 14, 274, 547), (337, 548, 314, 19), (43, 300, 548, 337), (300, 143, 182, 548), (466, 549, 231, 95), (94, 443, 549, 466), (443, 93, 450, 549), (163, 550, 160, 157), (156, 162, 550, 163), (162, 158, 161, 550), (203, 551, 298, 120), (121, 269, 551, 203), (269, 24, 320, 551), (408, 552, 288, 65), (2, 413, 552, 408), (413, 3, 407, 552), (301, 553, 382, 43), (42, 383, 553, 301), (383, 45, 299, 553), (370, 554, 436, 63), (60, 255, 554, 370), (255, 140, 470, 554), (285, 555, 163, 157), (67, 372, 555, 285), (372, 64, 253, 555), (373, 556, 286, 66), (65, 288, 556, 373), (288, 64, 372, 556), (293, 557, 365, 57), (108, 219, 557, 293), (219, 110, 247, 557), (374, 558, 283, 71), (68, 251, 558, 374), (251, 149, 175, 558), (244, 559, 245, 88), (85, 277, 559, 244), (277, 81, 381, 559), (216, 560, 247, 110), (112, 279, 560, 216), (279, 77, 379, 560), (457, 561, 451, 51), (48, 467, 561, 457), (467, 139, 435, 561), (273, 562, 336, 16), (86, 239, 562, 273), (239, 87, 317, 562), (235, 563, 262, 105), (90, 302, 563, 235), (302, 41, 359, 563), (272, 564, 338, 18), (104, 224, 564, 272), (224, 105, 262, 564), (200, 565, 199, 122), (124, 198, 565, 200), (198, 126, 201, 565), (214, 566, 312, 115), (113, 250, 566, 214), (250, 70, 328, 566), (188, 567, 428, 135), (134, 189, 567, 188), (189, 133, 429, 567), (360, 568, 259, 52), (67, 285, 568, 360), (285, 157, 165, 568), (218, 569, 256, 109), (108, 293, 569, 218), (293, 57, 369, 569), (251, 570, 181, 149), (68, 344, 570, 251), (344, 39, 303, 570), (281, 571, 357, 73), (98, 230, 571, 281), (230, 100, 254, 571), (196, 572, 198, 124), (125, 197, 572, 196), (197, 127, 193, 572), (358, 573, 300, 43), (40, 263, 573, 358), (263, 128, 192, 573), (266, 574, 351, 32), (89, 237, 574, 266), (237, 91, 260, 574), (352, 575, 265, 36), (59, 292, 575, 352), (292, 147, 180, 575), (242, 576, 277, 85), (84, 318, 576, 242), (318, 9, 326, 576), (221, 577, 264, 107), (106, 304, 577, 221), (304, 37, 355, 577), (354, 578, 303, 39), (36, 265, 578, 354), (265, 144, 179, 578), (378, 579, 278, 79), (76, 248, 579, 378), (248, 150, 174, 579), (234, 580, 260, 91), (120, 298, 580, 234), (298, 45, 363, 580), (213, 581, 279, 112), (114, 267, 581, 213), (267, 30, 332, 581), (297, 582, 191, 129), (47, 362, 582, 297), (362, 44, 261, 582), (449, 583, 413, 2), (50, 440, 583, 449), (440, 51, 438, 583), (240, 584, 317, 87), (89, 266, 584, 240), (266, 32, 334, 584), (377, 585, 280, 74), (73, 282, 585, 377), (282, 72, 376, 585), (290, 586, 410, 61), (102, 227, 586, 290), (227, 5, 416, 586), (315, 587, 337, 19), (18, 338, 587, 315), (338, 42, 301, 587), (339, 588, 268, 26), (20, 271, 588, 339), (271, 133, 189, 588), (333, 589, 274, 14), (33, 305, 589, 333), (305, 127, 197, 589), (304, 590, 353, 37), (106, 222, 590, 304), (222, 109, 256, 590), (311, 591, 397, 25), (24, 389, 591, 311), (389, 54, 295, 591), (257, 592, 177, 146), (56, 364, 592, 257), (364, 79, 278, 592), (230, 593, 447, 100), (98, 437, 593, 230), (437, 93, 405, 593), (240, 594, 236, 89), (87, 239, 594, 240), (239, 86, 241, 594), (193, 595, 195, 126), (127, 194, 595, 193), (194, 129, 190, 595), (391, 596, 334, 32), (82, 385, 596, 391), (385, 16, 336, 596), (381, 597, 385, 82), (81, 326, 597, 381), (326, 9, 322, 597), (397, 598, 340, 25), (55, 348, 598, 397), (348, 31, 399, 598), (409, 599, 255, 60), (1, 412, 599, 409), (412, 7, 186, 599), (228, 600, 287, 118), (4, 415, 600, 228), (415, 2, 408, 600), (394, 601, 365, 78), (69, 393, 601, 394), (393, 58, 369, 601), (295, 602, 366, 55), (54, 367, 602, 295), (52, 366, 635, 634), (405, 603, 468, 99), (93, 459, 603, 405), (459, 13, 462, 603), (390, 604, 359, 41), (46, 363, 604, 390), (363, 45, 383, 604), (353, 605, 355, 37), (58, 393, 605, 353), (393, 69, 345, 605), (253, 606, 187, 156), (64, 407, 606, 253), (407, 3, 414, 606), (416, 607, 324, 0), (5, 406, 607, 416), (406, 104, 272, 607), (237, 608, 233, 91), (89, 236, 608, 237), (236, 88, 238, 608), (426, 417, 4), (426, 406, 417), (406, 5, 417), (427, 404, 142), (427, 418, 404), (418, 7, 404), (439, 609, 415, 4), (103, 448, 609, 439), (448, 50, 449, 609), (483, 610, 463, 12), (13, 476, 610, 483), (476, 10, 485, 610), (463, 611, 452, 12), (11, 475, 611, 463), (475, 132, 474, 611), (321, 612, 275, 8), (17, 316, 612, 321), (316, 124, 200, 612), (445, 613, 487, 97), (96, 484, 613, 445), (484, 27, 347, 613), (330, 614, 313, 21), (74, 280, 614, 330), (280, 75, 329, 614), (231, 615, 482, 95), (92, 249, 615, 231), (249, 74, 330, 615), (444, 616, 456, 94), (97, 487, 616, 444), (487, 28, 477, 616), (477, 617, 485, 10), (28, 308, 617, 477), (308, 29, 465, 617), (462, 618, 471, 35), (13, 483, 618, 462), (483, 12, 486, 618), (486, 619, 472, 34), (12, 452, 619, 486), (452, 131, 473, 619), (327, 620, 270, 22), (71, 283, 620, 327), (283, 151, 172, 620), (479, 621, 458, 49), (35, 471, 621, 479), (471, 34, 455, 621), (331, 622, 248, 76), (31, 306, 622, 331), (306, 152, 171, 622), (446, 623, 431, 101), (99, 468, 623, 446), (468, 35, 479, 623), (414, 624, 460, 6), (3, 438, 624, 414), (438, 51, 451, 624), (465, 625, 475, 11), (29, 307, 625, 465), (307, 135, 428, 625), (488, 626, 484, 96), (95, 482, 626, 488), (482, 21, 481, 626), (291, 627, 409, 60), (61, 410, 627, 291), (410, 0, 411, 627), (346, 628, 307, 29), (26, 268, 628, 346), (268, 134, 188, 628), (329, 629, 271, 20), (75, 185, 629, 329), (185, 130, 480, 629), (325, 630, 246, 80), (8, 275, 630, 325), (275, 122, 199, 630), (455, 631, 467, 48), (34, 472, 631, 455), (472, 137, 453, 631), (371, 632, 289, 62), (61, 291, 632, 371), (291, 60, 370, 632), (641, 633, 634, 635), (633, 640, 638, 634), (637, 639, 640, 633), (636, 637, 633, 641), (367, 53, 637, 636), (53, 361, 639, 637), (366, 602, 641, 635), (361, 533, 640, 639)])
_uv = me_plane.uv_layers.new(name='UVMap')
_uv.uv.foreach_set('vector', [1.0, 1.0, 1.0, 1.0, 1.0, 1.0, 1.0, 1.0, 0.0, 0.0, 0.0, 0.0, 0.0, 0.0, 0.0, 0.0, 1.0, 0.0, 1.0, 0.0, 1.0, 0.0, 1.0, 0.0, 0.5, 0.5, 0.5, 0.5, 1.0, 1.0, 1.0, 1.0, 1.0, 1.0, 1.0, 1.0, 1.0, 1.0, 1.0, 1.0, 1.0, 1.0, 1.0, 1.0, 1.0, 1.0, 1.0, 1.0, 0.0, 0.0, 0.0, 0.0, 0.0, 0.0, 0.0, 0.0, 0.0, 0.0, 0.0, 0.0, 0.0, 0.0, 0.0, 0.0, 0.0, 0.0, 0.0, 0.0, 0.0, 0.0, 0.0, 0.0, 0.0, 0.0, 0.0, 0.0, 0.0, 0.0, 0.0, 0.0, 0.0, 0.0, 0.0, 0.0, 0.0, 0.0, 0.0, 0.0, 0.0, 0.0, 0.0, 0.0, 0.0, 0.0, 0.0, 0.0, 0.0, 0.0, 0.0, 0.0, 0.0, 0.0, 0.0, 0.0, 0.0, 0.0, 0.0, 0.0, 0.0, 0.0, 0.0, 0.0, 0.0, 0.0, 0.0, 0.0, 0.0, 0.0, 0.0, 0.0, 0.0, 0.0, 0.0, 0.0, 0.0, 0.0, 0.0, 0.0, 0.0, 0.0, 0.0, 0.0, 0.0, 0.0, 0.0, 0.0, 0.0, 0.0, 0.0, 0.0, 0.0, 0.0, 0.0, 0.0, 1.0, 1.0, 1.0, 1.0, 1.0, 1.0, 1.0, 1.0, 0.0, 0.0, 0.0, 0.0, 0.0, 0.0, 0.0, 0.0, 1.0, 0.0, 1.0, 0.0, 1.0, 0.0, 1.0, 0.0, 0.0, 0.0, 0.0, 0.0, 0.0, 0.0, 0.0, 0.0, 0.0, 0.0, 0.0, 0.0, 0.0, 0.0, 0.0, 0.0, 0.0, 0.0, 0.0, 0.0, 0.0, 0.0, 0.0, 0.0, 1.0, 1.0, 1.0, 1.0, 1.0, 1.0, 1.0, 1.0, 1.0, 1.0, 1.0, 1.0, 1.0, 0.0, 1.0, 0.0, 1.0, 0.0, 1.0, 0.0, 1.0, 1.0, 1.0, 1.0, 1.0, 1.0, 1.0, 1.0, 1.0, 1.0, 1.0, 1.0, 1.0, 1.0, 1.0, 1.0, 0.0, 0.0, 0.0, 0.0, 0.0, 0.0, 0.0, 0.0, 1.0, 0.0, 1.0, 0.0, 1.0, 0.0, 1.0, 0.0, 0.0, 0.0, 0.0, 0.0, 0.0, 0.0, 0.0, 0.0, 0.0, 1.0, 0.0, 1.0, 0.0, 1.0, 0.0, 1.0, 0.0, 0.0, 0.0, 0.0, 0.0, 0.0, 0.0, 0.0, 1.0, 1.0, 1.0, 1.0, 1.0, 1.0, 1.0, 1.0, 1.0, 1.0, 1.0, 1.0, 1.0, 1.0, 1.0, 1.0, 0.0, 0.0, 0.0, 0.0, 0.0, 0.0, 0.0, 0.0, 1.0, 0.0, 1.0, 0.0, 1.0, 0.0, 1.0, 0.0, 1.0, 0.0, 1.0, 0.0, 1.0, 0.0, 1.0, 0.0, 1.0, 0.0, 1.0, 0.0, 1.0, 0.0, 1.0, 0.0, 1.0, 0.0, 1.0, 0.0, 1.0, 0.0, 1.0, 0.0, 0.0, 0.0, 0.0, 0.0, 0.0, 0.0, 0.0, 0.0, 0.0, 0.0, 0.0, 0.0, 0.0, 0.0, 0.0, 0.0, 0.0, 0.0, 0.0, 0.0, 0.0, 0.0, 0.0, 0.0, 0.0, 0.0, 0.0, 0.0, 0.0, 0.0, 0.0, 0.0, 1.0, 0.0, 1.0, 0.0, 1.0, 0.0, 1.0, 0.0, 1.0, 1.0, 1.0, 1.0, 1.0, 1.0, 1.0, 1.0, 1.0, 0.5, 1.0, 0.0, 1.0, 0.0, 1.0, 0.5, 1.0, 1.0, 1.0, 1.0, 1.0, 1.0, 1.0, 1.0, 1.0, 1.0, 1.0, 1.0, 1.0, 1.0, 1.0, 1.0, 1.0, 0.0, 1.0, 0.0, 1.0, 0.0, 1.0, 0.0, 0.0, 0.0, 0.0, 0.0, 0.0, 0.0, 0.0, 0.0, 1.0, 0.0, 1.0, 0.0, 1.0, 0.0, 1.0, 0.0, 0.0, 0.0, 0.0, 0.0, 0.0, 0.0, 0.0, 0.0, 1.0, 0.0, 1.0, 0.0, 1.0, 0.0, 1.0, 0.0, 0.0, 0.0, 0.0, 0.0, 0.0, 0.0, 0.0, 0.0, 0.0, 0.0, 0.0, 0.0, 0.0, 0.0, 0.0, 0.0, 0.0, 0.0, 0.0, 0.0, 0.0, 0.0, 0.0, 0.0, 1.0, 0.0, 1.0, 0.0, 1.0, 0.0, 1.0, 0.0, 0.0, 0.0, 0.0, 0.0, 0.0, 0.0, 0.0, 0.0, 1.0, 0.0, 1.0, 0.0, 1.0, 0.0, 1.0, 0.0, 1.0, 0.0, 1.0, 0.0, 1.0, 0.0, 1.0, 0.0, 1.0, 0.0, 1.0, 0.0, 1.0, 0.0, 1.0, 0.0, 1.0, 1.0, 1.0, 1.0, 1.0, 1.0, 1.0, 1.0, 0.0, 0.0, 0.0, 0.0, 0.0, 0.0, 0.0, 0.0, 0.0, 0.0, 0.0, 0.0, 0.0, 0.0, 0.0, 0.0, 0.0, 1.0, 0.0, 1.0, 0.0, 1.0, 0.0, 1.0, 0.0, 0.0, 0.0, 0.0, 0.0, 0.0, 0.0, 0.0, 0.0, 0.0, 0.0, 0.0, 0.0, 0.0, 0.0, 0.0, 1.0, 0.0, 1.0, 0.0, 1.0, 0.0, 1.0, 0.0, 1.0, 0.5, 1.0, 0.0, 1.0, 0.0, 1.0, 0.5, 1.0, 0.0, 1.0, 0.0, 1.0, 0.0, 1.0, 0.0, 1.0, 0.0, 1.0, 0.0, 1.0, 0.0, 1.0, 0.0, 0.0, 0.0, 0.0, 0.0, 0.0, 0.0, 0.0, 0.0, 0.0, 0.0, 0.0, 0.0, 0.0, 0.0, 0.0, 0.0, 1.0, 0.0, 1.0, 0.0, 1.0, 0.0, 1.0, 0.0, 0.0, 0.0, 0.0, 0.0, 0.0, 0.0, 0.0, 0.0, 0.0, 0.0, 0.0, 0.0, 0.0, 0.0, 0.0, 0.0, 0.5, 1.0, 0.5, 1.0, 0.0, 1.0, 0.0, 1.0, 0.5, 1.0, 1.0, 1.0, 1.0, 1.0, 0.5, 1.0, 0.0, 0.0, 0.0, 0.0, 0.0, 0.0, 0.0, 0.0, 1.0, 0.0, 1.0, 0.0, 1.0, 0.0, 1.0, 0.0, 1.0, 1.0, 1.0, 1.0, 1.0, 1.0, 1.0, 1.0, 0.5, 0.0, 0.5, 0.0, 1.0, 0.0, 1.0, 0.0, 0.5, 0.5, 0.5, 0.0, 0.0, 0.0, 0.0, 0.5, 0.0, 0.0, 0.0, 0.0, 0.0, 0.0, 0.0, 0.0, 1.0, 0.5, 1.0, 0.5, 1.0, 1.0, 1.0, 1.0, 1.0, 0.0, 1.0, 0.0, 1.0, 0.0, 1.0, 0.0, 0.5, 1.0, 0.5, 1.0, 0.0, 1.0, 0.0, 1.0, 0.5, 0.0, 0.5, 0.0, 1.0, 0.0, 1.0, 0.0, 0.0, 0.0, 0.0, 0.0, 0.0, 0.0, 0.0, 0.0, 0.0, 1.0, 0.0, 1.0, 0.0, 1.0, 0.0, 1.0, 0.0, 0.0, 0.0, 0.0, 0.0, 0.0, 0.0, 0.0, 1.0, 1.0, 1.0, 1.0, 1.0, 1.0, 1.0, 1.0, 1.0, 1.0, 1.0, 1.0, 1.0, 1.0, 1.0, 1.0, 0.0, 0.0, 0.0, 0.0, 0.0, 0.0, 0.0, 0.0, 0.0, 0.0, 0.0, 0.0, 0.0, 0.0, 0.0, 0.0, 1.0, 0.0, 1.0, 0.0, 1.0, 0.0, 1.0, 0.0, 0.0, 0.0, 0.0, 0.0, 0.0, 0.0, 0.0, 0.0, 1.0, 0.0, 1.0, 0.0, 1.0, 0.0, 1.0, 0.0, 1.0, 0.0, 1.0, 0.0, 1.0, 0.0, 1.0, 0.0, 0.0, 1.0, 0.0, 1.0, 0.0, 1.0, 0.0, 1.0, 0.0, 0.0, 0.0, 0.0, 0.0, 0.0, 0.0, 0.0, 1.0, 1.0, 1.0, 1.0, 1.0, 1.0, 1.0, 1.0, 0.0, 0.0, 0.0, 0.0, 0.0, 0.0, 0.0, 0.0, 0.0, 0.0, 0.0, 0.0, 0.0, 0.0, 0.0, 0.0, 0.0, 0.0, 0.0, 0.0, 0.0, 0.0, 0.0, 0.0, 0.0, 0.0, 0.0, 0.0, 0.0, 0.0, 0.0, 0.0, 1.0, 0.0, 1.0, 0.0, 1.0, 0.0, 1.0, 0.0, 1.0, 0.0, 1.0, 0.0, 1.0, 0.0, 1.0, 0.0, 0.0, 0.5, 0.0, 0.5, 0.0, 0.0, 0.0, 0.0, 0.0, 0.0, 0.0, 0.0, 0.0, 0.0, 0.0, 0.0, 1.0, 1.0, 1.0, 1.0, 1.0, 1.0, 1.0, 1.0, 1.0, 1.0, 1.0, 1.0, 1.0, 1.0, 1.0, 1.0, 0.0, 0.0, 0.0, 0.0, 0.0, 0.0, 0.0, 0.0, 0.0, 0.0, 0.0, 0.0, 0.0, 0.0, 0.0, 0.0, 0.0, 0.0, 0.0, 0.0, 0.0, 0.0, 0.0, 0.0, 0.0, 0.0, 0.0, 0.0, 0.0, 0.0, 1.0, 1.0, 1.0, 1.0, 1.0, 1.0, 1.0, 1.0, 1.0, 1.0, 1.0, 1.0, 0.5, 0.5, 0.0, 0.5, 0.0, 0.0, 0.5, 0.0, 0.0, 0.5, 0.0, 0.0, 0.0, 0.0, 0.0, 0.5, 1.0, 0.5, 1.0, 0.5, 1.0, 1.0, 1.0, 1.0, 0.0, 0.0, 0.0, 0.0, 0.0, 0.0, 0.0, 0.0, 0.0, 0.0, 0.0, 0.0, 0.0, 0.0, 0.0, 0.0, 0.0, 0.0, 0.0, 0.0, 0.0, 0.0, 0.0, 0.0, 0.0, 0.0, 0.0, 0.0, 1.0, 0.5, 1.0, 1.0, 1.0, 1.0, 1.0, 0.5, 1.0, 1.0, 1.0, 1.0, 1.0, 1.0, 1.0, 1.0, 1.0, 0.0, 1.0, 0.0, 1.0, 0.0, 1.0, 0.0, 1.0, 0.0, 1.0, 0.0, 1.0, 0.0, 1.0, 0.0, 1.0, 0.0, 1.0, 0.0, 1.0, 0.0, 1.0, 0.0, 1.0, 0.0, 1.0, 0.0, 1.0, 0.0, 0.0, 0.0, 0.0, 0.0, 0.0, 0.0, 0.0, 0.0, 0.5, 0.0, 0.0, 0.0, 0.0, 0.0, 0.5, 0.0, 0.0, 0.0, 0.0, 0.0, 0.0, 0.0, 0.0, 0.0, 0.0, 0.0, 0.0, 0.0, 0.0, 0.0, 0.0, 0.0, 0.0, 0.0, 0.0, 0.0, 0.0, 0.0, 0.0, 0.0, 0.0, 0.0, 0.0, 0.0, 0.0, 0.0, 0.0, 0.0, 0.0, 0.0, 0.0, 0.0, 0.0, 0.0, 0.0, 0.0, 0.0, 0.0, 0.0, 0.0, 1.0, 0.0, 1.0, 0.0, 1.0, 0.0, 1.0, 0.0, 1.0, 0.0, 1.0, 0.0, 1.0, 0.0, 0.0, 0.0, 0.0, 0.0, 0.0, 0.0, 0.0, 0.0, 1.0, 0.0, 1.0, 0.0, 1.0, 0.0, 1.0, 0.0, 0.0, 0.0, 0.0, 0.0, 0.0, 0.0, 0.0, 0.0, 0.0, 0.0, 0.0, 0.0, 0.0, 0.0, 0.0, 0.0, 0.0, 0.0, 0.0, 0.0, 1.0, 0.0, 1.0, 0.0, 1.0, 0.0, 1.0, 0.0, 0.0, 0.0, 0.0, 0.0, 0.0, 0.0, 0.0, 0.0, 0.0, 0.0, 0.0, 0.0, 0.0, 0.0, 0.0, 0.0, 0.0, 0.0, 0.0, 0.0, 0.0, 0.0, 0.0, 0.0, 0.0, 0.0, 0.0, 0.0, 0.0, 0.0, 0.0, 0.0, 0.0, 0.0, 0.0, 0.5, 0.0, 1.0, 0.0, 1.0, 0.0, 0.5, 0.0, 0.0, 0.0, 0.0, 0.0, 0.0, 0.0, 0.0, 0.0, 0.0, 0.0, 0.0, 0.0, 0.0, 0.0, 0.0, 0.0, 0.0, 0.0, 0.0, 0.0, 0.0, 0.0, 0.0, 0.0, 0.0, 0.0, 0.0, 0.0, 0.0, 0.0, 0.5, 0.0, 0.5, 0.0, 0.0, 0.0, 0.0, 0.0, 0.0, 0.0, 0.0, 0.0, 0.0, 0.0, 0.0, 0.0, 0.0, 0.0, 0.0, 0.0, 0.0, 0.0, 0.0, 0.0, 0.0, 0.0, 0.0, 0.0, 0.0, 0.0, 0.0, 0.0, 0.0, 0.0, 0.0, 0.0, 0.0, 0.0, 0.0, 0.0, 0.0, 0.0, 0.0, 1.0, 0.0, 1.0, 0.0, 1.0, 0.0, 1.0, 0.0, 1.0, 0.0, 1.0, 0.0, 0.0, 0.0, 0.0, 0.0, 0.0, 0.0, 0.0, 0.0, 0.0, 0.0, 0.0, 0.0, 0.0, 0.0, 0.0, 0.0, 0.0, 0.0, 0.0, 0.0, 0.0, 0.0, 0.0, 0.0, 0.0, 0.0, 0.0, 0.0, 0.0, 0.0, 0.0, 0.0, 0.0, 0.0, 0.0, 0.0, 0.0, 0.0, 0.0, 0.0, 0.0, 0.0, 0.0, 0.0, 0.0, 0.0, 0.0, 0.0, 0.0, 0.0, 0.0, 0.0, 0.0, 0.0, 0.0, 0.0, 0.0, 0.0, 0.0, 0.0, 0.0, 0.0, 0.0, 0.0, 0.0, 0.0, 0.0, 0.0, 0.0, 0.0, 0.0, 0.0, 0.0, 0.0, 0.0, 0.0, 0.0, 0.0, 0.0, 0.0, 0.0, 0.0, 0.0, 0.0, 0.0, 0.0, 0.0, 0.0, 0.0, 0.0, 0.0, 0.0, 0.0, 0.0, 0.0, 0.0, 0.0, 0.0, 0.0, 0.0, 0.0, 0.0, 0.0, 0.0, 1.0, 0.0, 1.0, 0.0, 1.0, 0.0, 1.0, 0.0, 1.0, 0.0, 1.0, 0.0, 1.0, 0.0, 1.0, 0.0, 1.0, 0.0, 1.0, 0.0, 1.0, 0.0, 1.0, 0.0, 1.0, 0.0, 1.0, 0.0, 1.0, 0.0, 1.0, 0.0, 1.0, 0.0, 1.0, 0.0, 0.0, 0.0, 0.0, 0.0, 0.0, 0.0, 0.0, 0.0, 0.0, 0.0, 0.0, 0.0, 0.0, 0.0, 0.0, 0.0, 0.0, 0.0, 0.0, 0.0, 0.0, 0.0, 0.0, 0.0, 0.0, 0.0, 0.0, 0.0, 0.0, 0.0, 0.0, 0.0, 0.0, 0.0, 0.0, 0.0, 0.0, 0.0, 0.0, 0.0, 0.0, 0.0, 0.0, 0.0, 0.0, 0.0, 0.0, 0.0, 0.0, 0.0, 0.0, 0.0, 0.0, 0.0, 0.0, 0.0, 0.0, 0.0, 0.0, 0.0, 0.0, 0.0, 0.0, 0.0, 0.0, 0.0, 0.0, 0.0, 0.0, 0.0, 0.0, 0.0, 0.0, 0.0, 0.0, 0.0, 0.0, 0.0, 0.0, 0.0, 0.0, 0.0, 0.0, 0.0, 0.0, 0.0, 0.0, 0.0, 0.0, 0.0, 0.0, 0.0, 0.0, 0.0, 0.0, 0.0, 0.0, 0.0, 0.0, 0.0, 0.0, 0.0, 0.0, 0.0, 0.0, 0.0, 0.0, 0.0, 0.0, 0.5, 0.0, 0.5, 0.0, 0.0, 0.0, 0.0, 0.0, 1.0, 0.0, 1.0, 0.0, 0.5, 0.0, 0.5, 0.0, 1.0, 0.0, 1.0, 0.0, 0.5, 0.0, 0.5, 0.0, 0.0, 0.0, 0.0, 0.0, 0.0, 0.0, 0.0, 0.0, 0.0, 0.0, 0.0, 0.0, 0.0, 0.0, 0.0, 0.0, 0.0, 0.0, 0.0, 0.0, 0.0, 0.0, 0.0, 0.0, 0.0, 0.0, 0.0, 0.0, 0.0, 0.0, 0.0, 0.0, 0.0, 0.0, 0.0, 0.0, 0.0, 0.0, 0.0, 0.0, 0.0, 0.0, 0.0, 0.0, 0.0, 0.0, 0.0, 0.0, 0.0, 0.0, 0.0, 0.0, 0.0, 0.0, 0.0, 0.0, 0.0, 0.0, 0.0, 0.0, 0.0, 0.0, 0.0, 0.0, 0.0, 0.0, 0.0, 0.0, 0.0, 0.0, 0.0, 0.0, 0.0, 0.0, 0.0, 0.0, 0.0, 0.0, 0.0, 0.0, 0.0, 0.0, 0.0, 0.0, 0.0, 0.0, 0.0, 0.0, 0.0, 0.0, 0.0, 0.0, 0.5, 0.0, 0.5, 0.0, 0.0, 0.0, 0.0, 0.0, 0.5, 0.0, 0.5, 0.0, 0.0, 0.0, 0.5, 0.0, 1.0, 0.0, 1.0, 0.0, 0.5, 0.0, 0.0, 0.0, 0.0, 0.0, 0.0, 0.0, 0.0, 0.0, 0.0, 0.0, 0.0, 0.0, 0.0, 0.0, 0.0, 0.0, 0.0, 0.0, 0.0, 0.0, 0.0, 0.0, 0.0, 0.0, 0.0, 0.0, 0.0, 0.0, 0.0, 0.0, 0.0, 0.0, 0.0, 0.0, 0.0, 0.0, 0.0, 0.0, 0.0, 0.0, 0.0, 0.0, 0.0, 0.0, 0.0, 0.0, 0.0, 0.0, 0.0, 0.0, 0.0, 0.0, 0.0, 0.0, 0.0, 0.0, 0.0, 0.0, 0.0, 0.0, 0.0, 0.0, 0.0, 0.0, 0.0, 0.0, 0.0, 0.0, 0.0, 0.0, 0.0, 0.0, 0.0, 0.0, 0.0, 0.0, 0.0, 0.0, 0.0, 0.0, 0.0, 0.0, 0.0, 0.0, 0.0, 0.0, 0.0, 0.0, 0.0, 0.0, 0.0, 0.0, 0.0, 0.0, 0.0, 0.0, 0.0, 0.0, 0.0, 0.0, 0.0, 1.0, 0.0, 1.0, 0.0, 1.0, 0.0, 1.0, 0.0, 1.0, 0.0, 1.0, 0.0, 1.0, 0.0, 1.0, 0.0, 1.0, 0.0, 1.0, 0.0, 1.0, 0.0, 1.0, 0.0, 0.0, 0.0, 0.0, 0.0, 0.0, 0.0, 0.0, 0.0, 0.0, 0.0, 0.0, 0.0, 0.0, 0.0, 0.0, 0.0, 0.0, 0.0, 0.0, 0.0, 0.0, 0.0, 0.0, 0.0, 0.0, 0.0, 0.0, 0.0, 0.0, 0.0, 0.0, 0.0, 0.0, 0.0, 0.0, 0.0, 0.0, 0.0, 0.0, 0.0, 0.0, 0.0, 0.0, 0.0, 0.0, 0.0, 0.0, 0.0, 0.0, 0.0, 0.0, 0.0, 0.0, 0.0, 0.0, 0.0, 0.0, 0.0, 0.0, 0.0, 1.0, 0.0, 1.0, 0.0, 1.0, 0.0, 1.0, 0.0, 1.0, 0.0, 1.0, 0.0, 1.0, 0.0, 1.0, 0.0, 1.0, 0.0, 1.0, 0.0, 1.0, 0.0, 1.0, 0.0, 0.0, 0.0, 0.0, 0.0, 0.0, 0.0, 0.0, 0.0, 0.0, 0.0, 0.0, 0.0, 0.0, 0.0, 0.0, 0.0, 0.0, 0.0, 0.0, 0.0, 0.0, 0.0, 0.0, 0.0, 1.0, 0.0, 1.0, 0.0, 1.0, 0.0, 1.0, 0.0, 1.0, 0.0, 1.0, 0.0, 1.0, 0.0, 1.0, 0.0, 1.0, 0.0, 1.0, 0.0, 1.0, 0.0, 1.0, 0.0, 1.0, 0.0, 1.0, 0.0, 1.0, 0.0, 1.0, 0.0, 1.0, 0.0, 1.0, 0.0, 1.0, 0.0, 1.0, 0.0, 1.0, 0.0, 0.0, 0.0, 0.0, 0.0, 0.0, 0.0, 0.0, 0.0, 0.0, 0.0, 0.0, 0.0, 0.0, 0.0, 0.0, 0.0, 0.0, 0.0, 0.0, 0.0, 0.0, 0.0, 0.0, 0.0, 0.0, 0.0, 0.0, 0.0, 0.0, 0.0, 0.0, 0.0, 0.0, 0.0, 0.0, 0.0, 0.0, 0.0, 0.0, 0.0, 0.0, 0.0, 0.0, 0.0, 0.0, 0.0, 0.0, 0.0, 0.0, 0.0, 0.0, 0.0, 0.0, 0.0, 0.0, 0.0, 0.0, 0.0, 0.0, 0.0, 0.0, 0.0, 0.0, 0.0, 0.0, 0.0, 0.0, 0.0, 0.0, 0.0, 0.0, 0.0, 0.0, 0.0, 0.0, 0.0, 0.0, 0.0, 0.0, 0.0, 0.0, 0.0, 0.0, 0.0, 0.0, 0.0, 0.0, 0.0, 0.0, 0.0, 0.0, 0.0, 0.0, 0.0, 0.0, 0.0, 0.0, 0.0, 0.0, 0.0, 0.0, 0.0, 0.0, 0.0, 0.0, 0.0, 0.0, 0.0, 0.0, 0.0, 0.0, 0.0, 0.0, 0.0, 0.0, 0.0, 0.0, 0.0, 0.0, 0.0, 0.0, 0.0, 0.0, 0.0, 0.0, 0.0, 0.0, 0.0, 0.0, 0.0, 0.0, 0.0, 1.0, 0.0, 0.5, 0.0, 0.5, 0.0, 1.0, 0.0, 1.0, 0.0, 0.5, 0.0, 0.5, 0.0, 1.0, 0.0, 0.5, 0.0, 0.0, 0.0, 0.0, 0.0, 0.5, 0.0, 0.0, 0.0, 0.0, 0.0, 0.0, 0.0, 0.0, 0.0, 0.0, 0.0, 0.0, 0.0, 0.0, 0.0, 0.0, 0.0, 0.0, 0.0, 0.0, 0.0, 0.0, 0.0, 0.0, 0.0, 1.0, 0.0, 1.0, 0.0, 1.0, 0.0, 1.0, 0.0, 1.0, 0.0, 1.0, 0.0, 1.0, 0.0, 1.0, 0.0, 1.0, 0.0, 1.0, 0.0, 1.0, 0.0, 1.0, 0.0, 1.0, 0.0, 1.0, 0.0, 1.0, 0.0, 1.0, 0.0, 1.0, 0.0, 1.0, 0.0, 1.0, 0.0, 1.0, 0.0, 1.0, 0.0, 1.0, 0.0, 1.0, 0.0, 1.0, 0.0, 1.0, 0.0, 1.0, 0.0, 1.0, 0.0, 1.0, 0.0, 1.0, 0.0, 1.0, 0.0, 1.0, 0.0, 1.0, 0.0, 1.0, 0.0, 1.0, 0.0, 1.0, 0.0, 1.0, 0.0, 1.0, 0.0, 1.0, 0.0, 1.0, 0.0, 1.0, 0.0, 1.0, 0.0, 1.0, 0.0, 1.0, 0.0, 1.0, 0.0, 1.0, 0.0, 1.0, 1.0, 1.0, 1.0, 1.0, 1.0, 1.0, 1.0, 1.0, 1.0, 1.0, 1.0, 1.0, 1.0, 1.0, 1.0, 1.0, 1.0, 1.0, 1.0, 1.0, 1.0, 1.0, 1.0, 1.0, 0.0, 1.0, 0.5, 1.0, 0.5, 1.0, 0.0, 1.0, 0.0, 1.0, 0.5, 1.0, 0.5, 1.0, 0.0, 1.0, 0.5, 1.0, 1.0, 1.0, 1.0, 1.0, 0.5, 0.0, 0.0, 0.0, 0.0, 0.0, 0.0, 0.0, 0.0, 0.0, 0.0, 0.0, 0.0, 0.0, 0.0, 0.0, 0.0, 0.0, 0.0, 0.0, 0.0, 0.0, 0.0, 0.0, 0.0, 0.0, 0.0, 0.0, 0.0, 0.0, 0.0, 0.0, 0.0, 0.0, 0.0, 0.0, 0.0, 0.0, 0.0, 0.0, 0.0, 0.0, 0.0, 0.0, 0.0, 0.0, 0.0, 0.0, 0.0, 0.0, 0.0, 0.0, 0.0, 0.0, 0.0, 0.0, 0.0, 0.0, 0.0, 0.0, 0.0, 0.0, 0.0, 0.0, 0.0, 0.0, 0.0, 0.0, 0.0, 0.0, 0.0, 0.0, 0.0, 0.0, 0.0, 0.0, 0.0, 0.0, 0.0, 0.0, 0.0, 0.0, 0.0, 0.0, 0.0, 1.0, 0.5, 1.0, 0.5, 1.0, 1.0, 1.0, 1.0, 1.0, 0.0, 1.0, 0.0, 1.0, 0.5, 1.0, 0.5, 1.0, 0.0, 1.0, 0.0, 1.0, 0.5, 1.0, 0.5, 0.0, 1.0, 0.0, 0.5, 0.0, 0.5, 0.0, 1.0, 0.0, 1.0, 0.0, 0.5, 0.0, 0.5, 0.0, 1.0, 0.0, 0.5, 0.0, 0.0, 0.0, 0.0, 0.0, 0.5, 1.0, 0.5, 0.5, 0.5, 0.5, 0.0, 1.0, 0.0, 1.0, 1.0, 0.5, 1.0, 0.5, 0.5, 1.0, 0.5, 0.5, 1.0, 0.0, 1.0, 0.0, 0.5, 0.5, 0.5, 1.0, 1.0, 1.0, 1.0, 1.0, 1.0, 1.0, 1.0, 1.0, 1.0, 1.0, 1.0, 1.0, 1.0, 1.0, 1.0, 1.0, 1.0, 1.0, 1.0, 1.0, 1.0, 1.0, 1.0, 1.0, 1.0, 1.0, 1.0, 1.0, 1.0, 1.0, 1.0, 1.0, 1.0, 1.0, 1.0, 0.0, 0.0, 0.0, 0.0, 0.0, 0.0, 0.0, 0.0, 0.0, 0.0, 0.0, 0.0, 0.0, 0.0, 0.0, 0.0, 0.0, 0.0, 0.0, 0.0, 0.0, 0.0, 0.0, 0.0, 0.0, 0.0, 0.0, 0.0, 0.0, 0.0, 0.0, 0.0, 0.0, 0.0, 0.0, 0.0, 0.0, 0.0, 0.0, 0.0, 0.0, 0.0, 0.0, 0.0, 0.0, 0.0, 0.0, 0.0, 0.0, 0.0, 0.0, 0.0, 0.0, 0.0, 0.0, 0.0, 0.0, 0.0, 0.0, 0.0, 0.0, 0.0, 0.0, 0.0, 0.0, 0.0, 0.0, 0.0, 0.0, 0.0, 0.0, 0.0, 0.0, 0.0, 0.0, 0.0, 0.0, 0.0, 0.0, 0.0, 0.0, 0.0, 0.0, 0.0, 0.0, 0.0, 0.0, 0.0, 0.0, 0.0, 1.0, 1.0, 1.0, 1.0, 1.0, 1.0, 1.0, 1.0, 1.0, 1.0, 1.0, 1.0, 1.0, 1.0, 1.0, 1.0, 1.0, 1.0, 1.0, 1.0, 1.0, 1.0, 1.0, 1.0, 1.0, 1.0, 1.0, 1.0, 1.0, 1.0, 1.0, 1.0, 1.0, 1.0, 1.0, 1.0, 1.0, 1.0, 1.0, 1.0, 1.0, 1.0, 1.0, 1.0, 1.0, 1.0, 1.0, 1.0, 0.0, 0.0, 0.0, 0.0, 0.0, 0.0, 0.0, 0.0, 0.0, 0.0, 0.0, 0.0, 0.0, 0.0, 0.0, 0.0, 0.0, 0.0, 0.0, 0.0, 0.0, 0.0, 0.0, 0.0, 0.0, 0.5, 0.0, 0.5, 0.0, 0.0, 0.0, 0.0, 0.0, 1.0, 0.0, 1.0, 0.0, 0.5, 0.0, 0.5, 0.0, 1.0, 0.0, 1.0, 0.0, 0.5, 0.0, 0.5, 1.0, 0.0, 1.0, 0.0, 1.0, 0.0, 1.0, 0.0, 1.0, 0.0, 1.0, 0.0, 1.0, 0.0, 1.0, 0.0, 1.0, 0.0, 1.0, 0.0, 1.0, 0.0, 1.0, 0.0, 1.0, 0.0, 1.0, 0.0, 1.0, 0.0, 1.0, 0.0, 1.0, 0.0, 1.0, 0.0, 1.0, 0.0, 1.0, 0.0, 1.0, 0.0, 1.0, 0.0, 1.0, 0.0, 1.0, 0.0, 0.0, 0.0, 0.0, 0.0, 0.0, 0.0, 0.0, 0.0, 0.0, 0.0, 0.0, 0.0, 0.0, 0.0, 0.0, 0.0, 0.0, 0.0, 0.0, 0.0, 0.0, 0.0, 0.0, 0.0, 0.0, 0.0, 0.0, 0.0, 0.0, 0.0, 0.0, 0.0, 0.0, 0.0, 0.0, 0.0, 0.0, 0.0, 0.0, 0.0, 0.0, 0.0, 0.0, 0.0, 0.0, 0.0, 0.0, 0.0, 0.0, 0.0, 0.0, 0.0, 0.0, 0.0, 0.0, 0.0, 0.0, 0.0, 0.0, 0.0, 0.0, 0.0, 0.0, 0.0, 0.0, 0.0, 0.0, 0.0, 0.0, 0.0, 0.0, 0.0, 0.0, 0.0, 0.0, 0.0, 0.0, 0.0, 0.0, 0.0, 0.0, 0.0, 0.0, 0.0, 0.0, 0.0, 0.0, 0.0, 0.0, 0.0, 0.0, 0.0, 0.0, 0.0, 0.0, 0.0, 1.0, 1.0, 1.0, 1.0, 1.0, 1.0, 1.0, 1.0, 1.0, 1.0, 1.0, 1.0, 1.0, 1.0, 1.0, 1.0, 1.0, 1.0, 1.0, 1.0, 1.0, 1.0, 1.0, 1.0, 0.0, 0.0, 0.0, 0.0, 0.0, 0.0, 0.0, 0.0, 0.0, 0.0, 0.0, 0.0, 0.0, 0.0, 0.0, 0.0, 0.0, 0.0, 0.0, 0.0, 0.0, 0.0, 0.0, 0.0, 0.0, 1.0, 0.0, 1.0, 0.0, 1.0, 0.0, 1.0, 0.0, 0.5, 0.0, 0.5, 0.0, 0.5, 0.0, 0.5, 0.0, 1.0, 0.0, 1.0, 0.0, 1.0, 0.0, 1.0, 1.0, 0.0, 1.0, 0.0, 1.0, 0.0, 1.0, 0.0, 1.0, 0.0, 1.0, 0.0, 1.0, 0.0, 1.0, 0.0, 1.0, 0.0, 1.0, 0.0, 1.0, 0.0, 1.0, 0.0, 1.0, 0.0, 1.0, 0.0, 1.0, 0.0, 1.0, 0.0, 1.0, 0.0, 1.0, 0.0, 1.0, 0.0, 1.0, 0.0, 1.0, 0.0, 1.0, 0.0, 1.0, 0.0, 1.0, 0.0, 0.0, 0.0, 0.0, 0.0, 0.0, 0.0, 0.0, 0.0, 0.0, 0.0, 0.0, 0.0, 0.0, 0.0, 0.0, 0.0, 0.0, 0.0, 0.0, 0.0, 0.0, 0.0, 0.0, 0.0, 1.0, 0.0, 1.0, 0.0, 1.0, 0.0, 1.0, 0.0, 1.0, 0.0, 1.0, 0.0, 1.0, 0.0, 1.0, 0.0, 1.0, 0.0, 1.0, 0.0, 1.0, 0.0, 1.0, 0.0, 0.0, 0.0, 0.0, 0.0, 0.0, 0.0, 0.0, 0.0, 0.0, 0.0, 0.0, 0.0, 0.0, 0.0, 0.0, 0.0, 0.0, 0.0, 0.0, 0.0, 0.0, 0.0, 0.0, 0.0, 0.0, 0.0, 0.0, 0.0, 0.0, 0.0, 0.0, 0.0, 0.0, 0.0, 0.0, 0.0, 0.0, 0.0, 0.0, 0.0, 0.0, 0.0, 0.0, 0.0, 0.0, 0.0, 0.0, 0.0, 1.0, 1.0, 1.0, 1.0, 1.0, 1.0, 1.0, 1.0, 1.0, 1.0, 1.0, 1.0, 1.0, 1.0, 1.0, 1.0, 1.0, 1.0, 1.0, 1.0, 1.0, 1.0, 1.0, 1.0, 1.0, 1.0, 1.0, 1.0, 1.0, 1.0, 1.0, 1.0, 1.0, 1.0, 1.0, 1.0, 1.0, 1.0, 1.0, 1.0, 1.0, 1.0, 1.0, 1.0, 1.0, 1.0, 1.0, 1.0, 0.0, 0.0, 0.0, 0.0, 0.0, 0.0, 0.0, 0.0, 0.0, 0.0, 0.0, 0.0, 0.0, 0.0, 0.0, 0.0, 0.0, 0.0, 0.0, 0.0, 0.0, 0.0, 0.0, 0.0, 0.0, 1.0, 0.0, 1.0, 0.0, 1.0, 0.0, 1.0, 0.0, 1.0, 0.0, 1.0, 0.0, 1.0, 0.0, 1.0, 0.0, 1.0, 0.0, 1.0, 0.0, 1.0, 0.0, 1.0, 0.0, 0.0, 0.0, 0.0, 0.0, 0.0, 0.0, 0.0, 0.0, 0.0, 0.0, 0.0, 0.0, 0.0, 0.0, 0.0, 0.0, 0.0, 0.0, 0.0, 0.0, 0.0, 0.0, 0.0, 0.5, 0.0, 0.5, 0.0, 1.0, 0.0, 1.0, 0.0, 0.0, 0.0, 0.0, 0.0, 0.5, 0.0, 0.5, 0.0, 0.0, 0.0, 0.0, 0.0, 0.5, 0.0, 0.5, 0.0, 0.5, 1.0, 0.5, 1.0, 0.0, 1.0, 0.0, 1.0, 1.0, 1.0, 1.0, 1.0, 0.5, 1.0, 0.5, 1.0, 1.0, 1.0, 1.0, 1.0, 0.5, 1.0, 0.5, 1.0, 1.0, 0.0, 1.0, 0.0, 1.0, 0.0, 1.0, 0.0, 1.0, 0.0, 1.0, 0.0, 1.0, 0.0, 1.0, 0.0, 1.0, 0.0, 1.0, 0.0, 1.0, 0.0, 1.0, 0.0, 1.0, 0.5, 1.0, 0.5, 1.0, 1.0, 1.0, 1.0, 1.0, 0.0, 1.0, 0.0, 1.0, 0.5, 1.0, 0.5, 1.0, 0.0, 1.0, 0.0, 1.0, 0.5, 1.0, 0.5, 0.0, 0.0, 0.0, 0.0, 0.0, 0.0, 0.0, 0.0, 0.0, 0.0, 0.0, 0.0, 0.0, 0.0, 0.0, 0.0, 0.0, 0.0, 0.0, 0.0, 0.0, 0.0, 0.0, 0.0, 0.5, 1.0, 0.5, 0.5, 0.0, 0.5, 0.0, 1.0, 1.0, 1.0, 1.0, 0.5, 0.5, 0.5, 0.5, 1.0, 1.0, 0.5, 1.0, 0.0, 0.5, 0.0, 0.5, 0.5, 0.5, 0.0, 0.5, 0.0, 1.0, 0.0, 1.0, 0.0, 0.0, 0.0, 0.0, 0.0, 0.5, 0.0, 0.5, 0.0, 0.0, 0.0, 0.0, 0.0, 0.5, 0.0, 0.5, 0.0, 1.0, 1.0, 1.0, 1.0, 1.0, 1.0, 1.0, 1.0, 1.0, 1.0, 1.0, 1.0, 1.0, 1.0, 1.0, 1.0, 1.0, 1.0, 1.0, 1.0, 1.0, 1.0, 1.0, 1.0, 1.0, 0.0, 1.0, 0.0, 1.0, 0.0, 1.0, 0.0, 1.0, 0.0, 1.0, 0.0, 1.0, 0.0, 1.0, 0.0, 1.0, 0.0, 1.0, 0.0, 1.0, 0.0, 1.0, 0.0, 0.0, 0.0, 0.0, 0.0, 0.0, 0.0, 0.0, 0.0, 0.0, 0.0, 0.0, 0.0, 0.0, 0.0, 0.0, 0.0, 0.0, 0.0, 0.0, 0.0, 0.0, 0.0, 0.0, 0.0, 0.0, 1.0, 0.5, 1.0, 0.5, 1.0, 0.0, 1.0, 0.0, 1.0, 0.5, 1.0, 0.5, 1.0, 0.0, 1.0, 0.5, 1.0, 1.0, 1.0, 1.0, 1.0, 0.5, 1.0, 0.5, 1.0, 0.5, 1.0, 0.0, 1.0, 0.0, 1.0, 1.0, 1.0, 1.0, 1.0, 0.5, 1.0, 0.5, 1.0, 1.0, 1.0, 1.0, 1.0, 0.5, 1.0, 0.5, 1.0, 0.0, 0.0, 0.0, 0.0, 0.0, 0.0, 0.0, 0.0, 0.0, 0.0, 0.0, 0.0, 0.0, 0.0, 0.0, 0.0, 0.0, 0.0, 0.0, 0.0, 0.0, 0.0, 0.0, 0.0, 0.0, 0.0, 0.0, 0.0, 0.0, 0.0, 0.0, 0.0, 0.0, 0.0, 0.0, 0.0, 0.0, 0.0, 0.0, 0.0, 0.0, 0.0, 0.0, 0.0, 0.0, 0.0, 0.0, 0.0, 1.0, 0.0, 1.0, 0.0, 1.0, 0.0, 1.0, 0.0, 1.0, 0.0, 1.0, 0.0, 1.0, 0.0, 1.0, 0.0, 1.0, 0.0, 1.0, 0.0, 1.0, 0.0, 1.0, 0.0, 0.0, 0.0, 0.0, 0.0, 0.0, 0.0, 0.0, 0.0, 0.0, 0.0, 0.0, 0.0, 0.0, 0.0, 0.0, 0.0, 0.0, 0.0, 0.0, 0.0, 0.0, 0.0, 0.0, 0.0, 0.0, 0.0, 0.0, 0.0, 0.0, 0.0, 0.0, 0.0, 0.0, 0.0, 0.0, 0.0, 0.0, 0.0, 0.0, 0.0, 0.0, 0.0, 0.0, 0.0, 0.0, 0.0, 0.0, 0.0, 1.0, 0.0, 1.0, 0.0, 1.0, 0.0, 1.0, 0.0, 1.0, 0.0, 1.0, 0.0, 1.0, 0.0, 1.0, 0.0, 1.0, 0.0, 1.0, 0.0, 1.0, 0.0, 1.0, 0.0, 1.0, 0.0, 1.0, 0.0, 1.0, 0.0, 1.0, 0.0, 1.0, 0.0, 1.0, 0.0, 1.0, 0.0, 1.0, 0.0, 1.0, 0.0, 1.0, 0.0, 1.0, 0.0, 1.0, 0.0, 1.0, 1.0, 1.0, 0.5, 1.0, 0.5, 1.0, 1.0, 1.0, 1.0, 1.0, 0.5, 1.0, 0.5, 1.0, 1.0, 1.0, 0.5, 1.0, 0.0, 1.0, 0.0, 1.0, 0.5, 1.0, 0.0, 1.0, 0.0, 1.0, 0.0, 1.0, 0.0, 1.0, 0.0, 1.0, 0.0, 1.0, 0.0, 1.0, 0.0, 1.0, 0.0, 1.0, 0.0, 1.0, 0.0, 1.0, 0.0, 0.0, 0.0, 0.0, 0.0, 0.0, 0.0, 0.0, 0.0, 0.0, 0.0, 0.0, 0.0, 0.0, 0.0, 0.0, 0.0, 0.0, 0.0, 0.0, 0.0, 0.0, 0.0, 0.0, 0.0, 0.0, 0.0, 0.0, 0.0, 0.0, 0.0, 0.0, 0.0, 0.0, 0.0, 0.0, 0.0, 0.0, 0.0, 0.0, 0.0, 0.0, 0.0, 0.0, 0.0, 0.0, 0.0, 0.0, 0.0, 0.0, 1.0, 0.0, 1.0, 0.0, 1.0, 0.0, 1.0, 0.0, 1.0, 0.0, 1.0, 0.0, 1.0, 0.0, 1.0, 0.0, 1.0, 0.0, 1.0, 0.0, 1.0, 0.0, 1.0, 0.0, 0.0, 0.0, 0.0, 0.0, 0.0, 0.0, 0.0, 0.0, 0.0, 0.0, 0.0, 0.0, 0.0, 0.0, 0.0, 0.0, 0.0, 0.0, 0.0, 0.0, 0.0, 0.0, 0.0, 0.0, 0.0, 0.0, 0.0, 0.0, 0.0, 0.0, 0.0, 0.0, 0.0, 0.0, 0.0, 0.0, 0.0, 0.0, 0.0, 0.0, 0.0, 0.0, 0.0, 0.0, 0.0, 0.0, 0.0, 1.0, 1.0, 1.0, 1.0, 1.0, 1.0, 1.0, 1.0, 1.0, 1.0, 1.0, 1.0, 1.0, 1.0, 1.0, 1.0, 1.0, 1.0, 1.0, 1.0, 1.0, 1.0, 1.0, 1.0, 1.0, 0.0, 1.0, 0.0, 1.0, 0.0, 1.0, 0.0, 1.0, 0.0, 1.0, 0.0, 1.0, 0.0, 1.0, 0.0, 1.0, 0.0, 1.0, 0.0, 1.0, 0.0, 1.0, 0.0, 1.0, 0.0, 1.0, 0.0, 1.0, 0.0, 1.0, 0.0, 1.0, 0.0, 1.0, 0.0, 1.0, 0.0, 1.0, 0.0, 1.0, 0.0, 1.0, 0.0, 1.0, 0.0, 1.0, 0.0, 1.0, 0.0, 1.0, 0.0, 1.0, 0.0, 1.0, 0.0, 1.0, 0.0, 1.0, 0.0, 1.0, 0.0, 1.0, 0.0, 1.0, 0.0, 1.0, 0.0, 1.0, 0.0, 1.0, 0.0, 0.0, 0.0, 0.0, 0.0, 0.0, 0.0, 0.0, 0.0, 0.0, 0.0, 0.0, 0.0, 0.0, 0.0, 0.0, 0.0, 0.0, 0.0, 0.0, 0.0, 0.0, 0.0, 0.0, 0.0, 1.0, 0.0, 1.0, 0.0, 1.0, 0.0, 1.0, 0.0, 1.0, 0.0, 1.0, 0.0, 1.0, 0.0, 1.0, 0.0, 1.0, 0.0, 1.0, 0.0, 1.0, 0.0, 1.0, 0.0, 0.0, 0.0, 0.0, 0.0, 0.0, 0.0, 0.0, 0.0, 0.0, 0.0, 0.0, 0.0, 0.0, 0.0, 0.0, 0.0, 0.0, 0.0, 0.0, 0.0, 0.0, 0.0, 0.0, 0.0, 0.0, 0.0, 0.0, 0.0, 0.0, 0.0, 0.0, 0.0, 0.0, 0.0, 0.0, 0.0, 0.0, 0.0, 0.0, 0.0, 0.0, 0.0, 0.0, 0.0, 0.0, 0.0, 0.0, 0.0, 0.0, 0.0, 0.0, 0.0, 0.0, 0.0, 0.0, 0.0, 0.0, 0.0, 0.0, 0.0, 0.0, 0.0, 0.0, 0.0, 0.0, 0.0, 0.0, 0.0, 0.0, 0.0, 0.0, 0.0, 1.0, 0.0, 1.0, 0.0, 1.0, 0.0, 1.0, 0.0, 1.0, 0.0, 1.0, 0.0, 1.0, 0.0, 1.0, 0.0, 1.0, 0.0, 1.0, 0.0, 1.0, 0.0, 1.0, 0.0, 0.0, 0.0, 0.0, 0.0, 0.0, 0.0, 0.0, 0.0, 0.0, 0.0, 0.0, 0.0, 0.0, 0.0, 0.0, 0.0, 0.0, 0.0, 0.0, 0.0, 0.0, 0.0, 0.0, 0.0, 1.0, 0.0, 1.0, 0.0, 1.0, 0.0, 1.0, 0.0, 1.0, 0.0, 1.0, 0.0, 1.0, 0.0, 1.0, 0.0, 1.0, 0.0, 1.0, 0.0, 1.0, 0.0, 1.0, 0.0, 0.0, 0.0, 0.0, 0.0, 0.0, 0.0, 0.0, 0.0, 0.0, 0.0, 0.0, 0.0, 0.0, 0.0, 0.0, 0.0, 0.0, 0.0, 0.0, 0.0, 0.0, 0.0, 0.0, 0.0, 1.0, 0.0, 1.0, 0.0, 1.0, 0.0, 1.0, 0.0, 1.0, 0.0, 1.0, 0.0, 1.0, 0.0, 1.0, 0.0, 1.0, 0.0, 1.0, 0.0, 1.0, 0.0, 1.0, 0.0, 1.0, 1.0, 1.0, 1.0, 1.0, 1.0, 1.0, 1.0, 1.0, 1.0, 1.0, 1.0, 1.0, 1.0, 1.0, 1.0, 1.0, 1.0, 1.0, 1.0, 1.0, 1.0, 1.0, 1.0, 1.0, 1.0, 1.0, 1.0, 1.0, 1.0, 1.0, 1.0, 1.0, 1.0, 1.0, 1.0, 1.0, 1.0, 1.0, 1.0, 1.0, 1.0, 1.0, 1.0, 1.0, 1.0, 1.0, 1.0, 1.0, 1.0, 1.0, 0.5, 1.0, 0.5, 1.0, 1.0, 1.0, 1.0, 1.0, 0.5, 1.0, 0.5, 1.0, 1.0, 1.0, 0.5, 1.0, 0.0, 1.0, 0.0, 1.0, 0.5, 1.0, 1.0, 1.0, 1.0, 1.0, 1.0, 1.0, 1.0, 1.0, 1.0, 1.0, 1.0, 1.0, 1.0, 1.0, 1.0, 1.0, 1.0, 1.0, 1.0, 1.0, 1.0, 1.0, 1.0, 1.0, 0.0, 1.0, 0.0, 1.0, 0.0, 1.0, 0.0, 1.0, 0.0, 1.0, 0.0, 1.0, 0.0, 1.0, 0.0, 1.0, 0.0, 1.0, 0.0, 1.0, 0.0, 1.0, 0.0, 0.0, 0.0, 0.0, 0.0, 0.0, 0.0, 0.0, 0.0, 0.0, 0.0, 0.0, 0.0, 0.0, 0.0, 0.0, 0.0, 0.0, 0.0, 0.0, 0.0, 0.0, 0.0, 0.0, 0.0, 0.0, 0.0, 0.0, 0.0, 0.0, 0.0, 0.0, 0.0, 0.0, 0.0, 0.0, 0.0, 0.0, 0.0, 0.0, 0.0, 0.0, 0.0, 0.0, 0.0, 0.0, 0.0, 0.0, 0.0, 0.0, 0.0, 0.0, 0.0, 0.0, 0.0, 0.0, 0.0, 0.0, 0.0, 0.0, 0.0, 0.0, 0.0, 0.0, 0.0, 0.0, 0.0, 0.0, 0.0, 0.0, 0.0, 0.0, 0.0, 0.0, 0.0, 0.0, 0.0, 0.0, 0.0, 0.0, 0.0, 0.0, 0.0, 0.0, 0.0, 0.0, 0.0, 0.0, 0.0, 0.0, 0.0, 0.0, 0.0, 0.0, 0.0, 0.0, 0.0, 1.0, 0.0, 1.0, 0.0, 1.0, 0.0, 1.0, 0.0, 1.0, 0.0, 1.0, 0.0, 1.0, 0.0, 1.0, 0.0, 1.0, 0.0, 1.0, 0.0, 1.0, 0.0, 1.0, 0.0, 1.0, 0.0, 1.0, 0.0, 1.0, 0.0, 1.0, 0.0, 1.0, 0.0, 1.0, 0.0, 1.0, 0.0, 1.0, 0.0, 1.0, 0.0, 1.0, 0.0, 1.0, 0.0, 1.0, 0.0, 1.0, 0.0, 1.0, 0.0, 1.0, 0.0, 1.0, 0.0, 1.0, 0.0, 1.0, 0.0, 1.0, 0.0, 1.0, 0.0, 1.0, 0.0, 1.0, 0.0, 1.0, 0.0, 1.0, 0.0, 1.0, 0.0, 1.0, 0.0, 1.0, 0.0, 1.0, 0.0, 1.0, 0.0, 1.0, 0.0, 1.0, 0.0, 1.0, 0.0, 1.0, 0.0, 1.0, 0.0, 1.0, 0.0, 1.0, 0.0, 0.0, 0.0, 0.0, 0.0, 0.0, 0.0, 0.0, 0.0, 0.0, 0.0, 0.0, 0.0, 0.0, 0.0, 0.0, 0.0, 0.0, 0.0, 0.0, 0.0, 0.0, 0.0, 0.0, 0.0, 1.0, 1.0, 1.0, 1.0, 1.0, 1.0, 1.0, 1.0, 1.0, 1.0, 1.0, 1.0, 1.0, 1.0, 1.0, 1.0, 1.0, 1.0, 1.0, 1.0, 1.0, 1.0, 1.0, 1.0, 1.0, 1.0, 1.0, 1.0, 1.0, 1.0, 1.0, 1.0, 1.0, 1.0, 1.0, 1.0, 1.0, 1.0, 1.0, 1.0, 1.0, 1.0, 1.0, 1.0, 1.0, 1.0, 1.0, 1.0, 0.0, 0.0, 0.0, 0.0, 0.0, 0.0, 0.0, 0.0, 0.0, 0.0, 0.0, 0.0, 0.0, 0.0, 0.0, 0.0, 0.0, 0.0, 0.0, 0.0, 0.0, 0.0, 0.0, 0.0, 0.0, 0.0, 0.0, 0.5, 0.0, 0.5, 0.0, 0.0, 0.0, 0.0, 0.0, 0.5, 0.0, 0.5, 0.0, 0.0, 0.0, 1.0, 0.0, 0.5, 0.0, 0.5, 0.0, 1.0, 0.0, 0.0, 0.0, 0.0, 0.0, 0.0, 0.0, 0.0, 0.0, 0.0, 0.0, 0.0, 0.0, 0.0, 0.0, 0.0, 0.0, 0.0, 0.0, 0.0, 0.0, 0.0, 0.0, 0.0, 1.0, 0.0, 1.0, 0.0, 1.0, 0.0, 1.0, 0.0, 1.0, 0.0, 1.0, 0.0, 1.0, 0.0, 1.0, 0.0, 1.0, 0.0, 1.0, 0.0, 1.0, 0.0, 1.0, 0.0, 0.0, 0.0, 0.0, 0.0, 0.0, 0.0, 0.0, 0.0, 0.0, 0.0, 0.0, 0.0, 0.0, 0.0, 0.0, 0.0, 0.0, 0.0, 0.0, 0.0, 0.0, 0.0, 0.0, 0.0, 1.0, 1.0, 1.0, 1.0, 1.0, 1.0, 1.0, 1.0, 1.0, 1.0, 1.0, 1.0, 1.0, 1.0, 1.0, 1.0, 1.0, 1.0, 1.0, 1.0, 1.0, 1.0, 1.0, 1.0, 1.0, 1.0, 1.0, 1.0, 1.0, 1.0, 1.0, 1.0, 1.0, 1.0, 1.0, 1.0, 1.0, 1.0, 1.0, 1.0, 1.0, 1.0, 1.0, 1.0, 1.0, 1.0, 1.0, 1.0, 1.0, 0.0, 1.0, 0.0, 1.0, 0.0, 1.0, 0.0, 1.0, 0.0, 1.0, 0.0, 1.0, 0.0, 1.0, 0.0, 1.0, 0.0, 1.0, 0.0, 1.0, 0.0, 1.0, 0.0, 1.0, 1.0, 1.0, 1.0, 1.0, 1.0, 1.0, 1.0, 1.0, 1.0, 1.0, 1.0, 1.0, 1.0, 1.0, 1.0, 1.0, 1.0, 1.0, 1.0, 1.0, 1.0, 1.0, 1.0, 1.0, 1.0, 1.0, 1.0, 1.0, 1.0, 1.0, 1.0, 1.0, 1.0, 1.0, 1.0, 0.0, 0.0, 0.0, 0.0, 0.0, 0.0, 0.0, 0.0, 0.0, 0.0, 0.0, 0.0, 0.0, 0.0, 0.0, 0.0, 0.0, 0.0, 0.0, 0.0, 0.0, 0.0, 0.0, 0.0, 0.0, 0.0, 0.0, 0.0, 0.0, 0.0, 0.0, 0.0, 0.0, 0.0, 0.0, 0.0, 0.0, 0.0, 0.0, 0.0, 0.0, 0.0, 0.0, 0.0, 0.0, 0.0, 0.0, 0.0, 0.0, 0.0, 0.0, 0.0, 0.0, 0.0, 0.0, 0.0, 0.0, 0.0, 0.0, 0.0, 0.0, 0.0, 0.0, 0.0, 0.0, 0.0, 0.0, 0.0, 0.0, 0.0, 0.0, 0.0, 1.0, 0.0, 1.0, 0.0, 1.0, 0.0, 1.0, 0.0, 1.0, 0.0, 1.0, 0.0, 1.0, 0.0, 1.0, 0.0, 1.0, 0.0, 1.0, 0.0, 1.0, 0.0, 1.0, 0.0, 0.0, 0.0, 0.0, 0.0, 0.0, 0.0, 0.0, 0.0, 0.0, 0.0, 0.0, 0.0, 0.0, 0.0, 0.0, 0.0, 0.0, 0.0, 0.0, 0.0, 0.0, 0.0, 0.0, 0.0, 1.0, 1.0, 1.0, 1.0, 1.0, 1.0, 1.0, 1.0, 1.0, 1.0, 1.0, 1.0, 1.0, 1.0, 1.0, 1.0, 1.0, 1.0, 1.0, 1.0, 1.0, 1.0, 1.0, 1.0, 0.0, 0.0, 0.0, 0.0, 0.0, 0.0, 0.0, 0.0, 0.0, 0.0, 0.0, 0.0, 0.0, 0.0, 0.0, 0.0, 0.0, 0.0, 0.0, 0.0, 0.0, 0.0, 0.0, 0.0, 0.0, 0.0, 0.0, 0.0, 0.0, 0.0, 0.0, 0.0, 0.0, 0.0, 0.0, 0.0, 0.0, 0.0, 0.0, 0.0, 0.0, 0.0, 0.0, 0.0, 0.0, 0.0, 0.0, 0.0, 0.0, 0.0, 0.0, 0.0, 0.0, 0.0, 0.0, 0.0, 0.0, 0.0, 0.0, 0.0, 0.0, 0.0, 0.0, 0.0, 0.0, 0.0, 0.0, 0.0, 0.0, 0.0, 0.0, 0.0, 0.0, 0.0, 0.0, 0.0, 0.0, 0.0, 0.0, 0.0, 0.0, 0.0, 0.0, 0.0, 0.0, 0.0, 0.0, 0.0, 0.0, 0.0, 0.0, 0.0, 0.0, 0.0, 0.0, 0.0, 0.0, 0.0, 0.0, 0.0, 0.0, 0.0, 0.0, 0.0, 0.0, 0.0, 0.0, 0.0, 0.0, 0.0, 0.0, 0.0, 0.0, 0.0, 0.0, 0.0, 0.0, 0.0, 0.0, 0.0, 0.0, 0.0, 0.0, 0.0, 0.0, 0.0, 0.0, 0.0, 0.0, 0.0, 0.0, 0.0, 0.0, 0.0, 0.0, 0.0, 0.0, 0.0, 0.0, 0.0, 0.0, 0.0, 0.0, 0.0, 0.0, 0.0, 0.0, 0.0, 0.0, 0.0, 0.0, 0.0, 0.0, 0.0, 0.0, 0.0, 0.0, 0.0, 0.0, 0.0, 0.0, 0.0, 0.0, 0.0, 0.0, 0.0, 0.0, 0.0, 0.0, 0.0, 0.0, 0.0, 0.0, 0.0, 0.0, 0.0, 0.0, 0.0, 0.0, 0.0, 0.0, 0.0, 0.0, 0.0, 0.0, 0.0, 0.0, 0.0, 0.0, 0.0, 0.0, 0.0, 0.0, 0.0, 0.0, 0.0, 0.0, 0.0, 0.0, 0.0, 0.0, 0.0, 0.0, 0.0, 0.0, 0.0, 0.0, 0.0, 0.0, 0.0, 0.0, 0.0, 0.0, 0.0, 0.0, 0.0, 0.0, 0.0, 0.0, 0.0, 0.0, 0.0, 0.0, 0.0, 0.0, 0.0, 0.0, 0.0, 0.0, 0.0, 0.0, 0.0, 0.0, 0.0, 0.0, 0.0, 0.0, 0.0, 0.0, 0.0, 0.0, 0.0, 0.0, 0.0, 0.0, 0.0, 0.0, 0.0, 0.0, 0.0, 0.0, 0.0, 0.0, 0.0, 0.0, 0.0, 0.0, 0.0, 0.0, 0.0, 0.0, 0.0, 0.0, 0.0, 0.0, 0.0, 0.0, 0.0, 0.0, 0.0, 0.0, 0.0, 0.0, 0.0, 0.0, 0.0, 0.0, 0.0, 0.0, 0.0, 0.0, 0.0, 0.0, 0.0, 0.0, 0.0, 0.0, 0.0, 1.0, 1.0, 1.0, 1.0, 1.0, 1.0, 1.0, 1.0, 1.0, 1.0, 1.0, 1.0, 1.0, 1.0, 1.0, 1.0, 1.0, 1.0, 1.0, 1.0, 1.0, 1.0, 1.0, 1.0, 1.0, 1.0, 1.0, 1.0, 1.0, 1.0, 1.0, 1.0, 1.0, 1.0, 1.0, 1.0, 1.0, 1.0, 1.0, 1.0, 1.0, 1.0, 1.0, 1.0, 1.0, 1.0, 1.0, 1.0, 0.5, 0.5, 0.5, 0.5, 1.0, 1.0, 1.0, 1.0, 0.0, 0.0, 0.0, 0.0, 0.5, 0.5, 0.5, 0.5, 0.0, 0.0, 0.0, 0.0, 0.5, 0.5, 0.5, 0.5, 1.0, 0.0, 1.0, 0.0, 1.0, 0.0, 1.0, 0.0, 1.0, 0.0, 1.0, 0.0, 1.0, 0.0, 1.0, 0.0, 1.0, 0.0, 1.0, 0.0, 1.0, 0.0, 1.0, 0.0, 0.0, 0.0, 0.0, 0.0, 0.0, 0.0, 0.0, 0.0, 0.0, 0.0, 0.0, 0.0, 0.0, 0.0, 0.0, 0.0, 0.0, 0.0, 0.0, 0.0, 0.0, 0.0, 0.0, 0.0, 1.0, 1.0, 1.0, 1.0, 1.0, 1.0, 1.0, 1.0, 1.0, 1.0, 1.0, 1.0, 1.0, 1.0, 1.0, 1.0, 1.0, 1.0, 1.0, 1.0, 1.0, 1.0, 1.0, 1.0, 0.0, 0.5, 0.0, 1.0, 0.0, 1.0, 0.0, 0.5, 0.0, 1.0, 0.0, 1.0, 0.0, 1.0, 0.0, 1.0, 0.0, 1.0, 0.0, 1.0, 0.0, 1.0, 0.0, 1.0, 0.0, 0.5, 0.0, 1.0, 0.0, 1.0, 0.0, 0.5, 0.0, 0.5, 0.0, 1.0, 0.0, 1.0, 0.0, 0.5, 0.0, 1.0, 0.0, 1.0, 0.0, 1.0, 0.0, 1.0, 0.0, 0.5, 0.0, 0.5, 0.0, 0.5, 0.0, 0.5, 0.0, 1.0, 0.0, 1.0, 0.0, 1.0, 0.0, 1.0])
me_plane.use_mirror_y = True
me_plane.update()
arm_armature = bpy.data.armatures.new('Armature')  # bones are not reproduced

# ---- objects
ob_dog = bpy.data.objects.new('Dog', me_plane)
ob_armature = bpy.data.objects.new('Armature', arm_armature)

# ---- transforms, parenting, visibility, modifiers, constraints
ob_dog.parent = ob_armature
ob_dog.matrix_parent_inverse = Matrix(((1.0, -0.0, 0.0, 1.289), (-0.0, 1.0, -0.0, -0.5678), (0.0, 0.0, 1.0, -0.2068), (-0.0, 0.0, -0.0, 1.0)))
ob_dog.location = (-0.1747, 0.5776, -0.2491)
ob_dog.use_mesh_mirror_y = True
_vg = ob_dog.vertex_groups.new(name='Bone')
_vg = ob_dog.vertex_groups.new(name='Bone.001')
_vg = ob_dog.vertex_groups.new(name='Bone.018')
_vg = ob_dog.vertex_groups.new(name='Bone.002')
_vg = ob_dog.vertex_groups.new(name='Bone.009')
_vg = ob_dog.vertex_groups.new(name='Bone.016')
_vg = ob_dog.vertex_groups.new(name='Bone.017')
_vg = ob_dog.vertex_groups.new(name='Bone.003')
_vg = ob_dog.vertex_groups.new(name='Bone.008')
_vg = ob_dog.vertex_groups.new(name='Bone.014')
_vg = ob_dog.vertex_groups.new(name='Bone.015')
_vg = ob_dog.vertex_groups.new(name='Bone.004')
_vg = ob_dog.vertex_groups.new(name='Bone.006')
_vg = ob_dog.vertex_groups.new(name='Bone.010')
_vg = ob_dog.vertex_groups.new(name='Bone.011')
_vg = ob_dog.vertex_groups.new(name='Bone.005')
_vg = ob_dog.vertex_groups.new(name='Bone.007')
_vg = ob_dog.vertex_groups.new(name='Bone.012')
_vg = ob_dog.vertex_groups.new(name='Bone.013')
ob_armature.location = (-1.289, 0.5678, 0.2068)
ob_armature.show_in_front = True

# ---- collection membership
col_collection.objects.link(ob_dog)
col_collection.objects.link(ob_armature)

# ---- scene / render settings (as saved in the file)
scene.frame_start = 1; scene.frame_end = 250; scene.frame_set(106)
scene.render.engine = 'BLENDER_EEVEE_NEXT'
bpy.context.view_layer.update()

# ---- added for rendering (the .blend has no active camera and no usable light): camera, sun
cam_auto = bpy.data.cameras.new('AutoCamera')
cam_auto.lens = 50.0
cam_auto.sensor_width = 36.0
cam_auto.clip_end = 1000.0
ob_auto_camera = bpy.data.objects.new('AutoCamera', cam_auto)
scene.collection.objects.link(ob_auto_camera)
ob_auto_camera.location = (5.06195, -5.48158, 3.83556)
ob_auto_camera.rotation_euler = (1.09748, -7.21219e-08, 0.694738)
scene.camera = ob_auto_camera
light_auto_sun = bpy.data.lights.new('AutoSun', 'SUN')
light_auto_sun.energy = 3.0
light_auto_sun.angle = 0.0523599
ob_auto_sun = bpy.data.objects.new('AutoSun', light_auto_sun)
scene.collection.objects.link(ob_auto_sun)
ob_auto_sun.rotation_euler = (0.872665, 0.174533, 0.523599)
bpy.context.view_layer.update()
